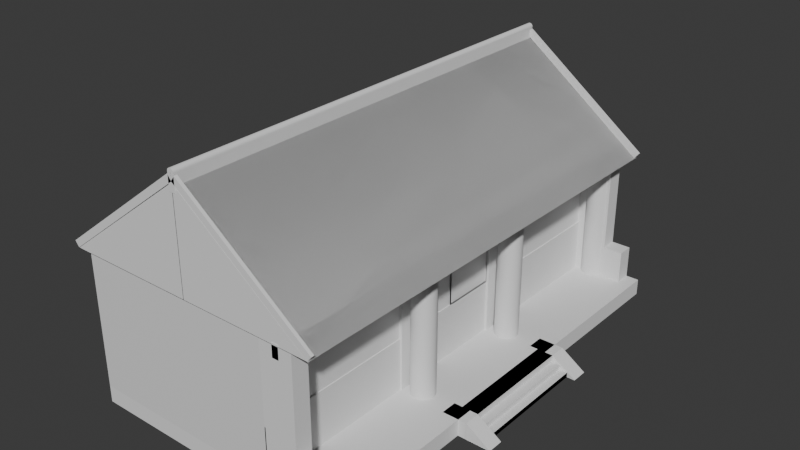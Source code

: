 # Source: blend.blend  (saved by Blender 4.0.36; exported with 4.5.12 LTS)
import bpy
from mathutils import Matrix  # noqa: F401  (used for matrix-valued properties, if any)

bpy.ops.wm.read_factory_settings(use_empty=True)
scene = bpy.context.scene
scene.name = 'Scene'

# ---- collections
col_collection = bpy.data.collections.new('Collection'); scene.collection.children.link(col_collection)

# ---- materials (node trees are filled in below, after node groups)
mat_material = bpy.data.materials.new('Material')
mat_material.alpha_threshold = 0.0
mat_material.use_transparent_shadow = False
mat_material.roughness = 0.5
mat_material.line_color = (0.0, 0.0, 0.0, 1.0)

# ---- node groups
ng_auto_smooth = bpy.data.node_groups.new('Auto Smooth', 'GeometryNodeTree')
_s = ng_auto_smooth.interface.new_socket(name='Geometry', in_out='OUTPUT', socket_type='NodeSocketGeometry')
_s = ng_auto_smooth.interface.new_socket(name='Geometry', in_out='INPUT', socket_type='NodeSocketGeometry')
_s = ng_auto_smooth.interface.new_socket(name='Angle', in_out='INPUT', socket_type='NodeSocketFloat')
_s.subtype = 'ANGLE'
_s.min_value = 0.0
_s.max_value = 3.142
ng_auto_smooth.is_modifier = True
_N = ng_auto_smooth.nodes; _L = ng_auto_smooth.links
n0 = _N.new('NodeGroupOutput'); n0.name = 'Group Output'; n0.location = (480, -100)
n1 = _N.new('NodeGroupInput'); n1.name = 'Group Input'; n1.location = (-420, -300)
n2 = _N.new('NodeGroupInput'); n2.name = 'Group Input.001'; n2.location = (-60, -100)
n3 = _N.new('GeometryNodeSetShadeSmooth'); n3.name = 'Set Shade Smooth'; n3.location = (120, -100)
n3.domain = 'EDGE'
n4 = _N.new('GeometryNodeSetShadeSmooth'); n4.name = 'Set Shade Smooth.001'; n4.location = (300, -100)
n5 = _N.new('GeometryNodeInputMeshEdgeAngle'); n5.name = 'Edge Angle'; n5.location = (-420, -220)
n6 = _N.new('GeometryNodeInputEdgeSmooth'); n6.name = 'Is Edge Smooth'; n6.location = (-60, -160)
n7 = _N.new('GeometryNodeInputShadeSmooth'); n7.name = 'Is Face Smooth'; n7.location = (-240, -340)
n8 = _N.new('FunctionNodeBooleanMath'); n8.name = 'Boolean Math'; n8.location = (-60, -220)
n9 = _N.new('FunctionNodeCompare'); n9.name = 'Compare'; n9.location = (-240, -180)
n9.operation = 'LESS_EQUAL'
_L.new(n5.outputs[0], n9.inputs[0])
_L.new(n4.outputs[0], n0.inputs[0])
_L.new(n1.outputs[1], n9.inputs[1])
_L.new(n9.outputs[0], n8.inputs[0])
_L.new(n7.outputs[0], n8.inputs[1])
_L.new(n2.outputs[0], n3.inputs[0])
_L.new(n6.outputs[0], n3.inputs[1])
_L.new(n3.outputs[0], n4.inputs[0])
_L.new(n8.outputs[0], n3.inputs[2])
n0.is_active_output = True

# ---- material node trees
mat_material.use_nodes = True; mat_material.node_tree.nodes.clear()
_N = mat_material.node_tree.nodes; _L = mat_material.node_tree.links
n0 = _N.new('ShaderNodeOutputMaterial'); n0.name = 'Material Output'; n0.location = (300, 300)
n1 = _N.new('ShaderNodeBsdfPrincipled'); n1.name = 'Principled BSDF'; n1.location = (10, 300)
n1.inputs[3].default_value = 1.45
_L.new(n1.outputs[0], n0.inputs[0])
n0.is_active_output = True

# ---- world
world_world = bpy.data.worlds.new('World'); scene.world = world_world
world_world.use_nodes = True; world_world.node_tree.nodes.clear()
_N = world_world.node_tree.nodes; _L = world_world.node_tree.links
n0 = _N.new('ShaderNodeOutputWorld'); n0.name = 'World Output'; n0.location = (300, 300)
n1 = _N.new('ShaderNodeBackground'); n1.name = 'Background'; n1.location = (10, 300)
n1.inputs[0].default_value = (0.05088, 0.05088, 0.05088, 1.0)
_L.new(n1.outputs[0], n0.inputs[0])
n0.is_active_output = True
world_world.color = (0.05088, 0.05088, 0.05088)
world_world.use_sun_shadow = False
world_world.sun_shadow_jitter_overblur = 0.0

# ---- meshes
me_cube = bpy.data.meshes.new('Cube')
me_cube.from_pydata([(1.0, 1.0, 1.0), (1.0, 1.0, -1.0), (1.0, -1.0, 1.0), (1.0, -1.0, -1.0), (-1.0, 1.0, 1.0), (-1.0, 1.0, -1.0), (-1.0, -1.0, 1.0), (-1.0, -1.0, -1.0), (-1.0, -0.234, -1.0), (1.0, -0.234, 1.0), (-1.0, -0.234, 1.0), (1.0, -0.234, -1.0), (-1.0, 0.2331, 1.0), (1.0, 0.2331, -1.0), (-1.0, 0.2331, -1.0), (1.0, 0.2331, 1.0), (1.0, 1.0, -0.21), (-1.0, -1.0, -0.21), (1.0, -1.0, -0.21), (-1.0, 1.0, -0.21), (1.0, -0.234, -0.21), (-1.0, -0.234, -0.21), (1.0, 0.2331, -0.21), (-1.0, 0.2331, -0.21), (1.01, -1.0, -0.21), (1.01, -1.0, -1.0), (1.01, -0.234, -1.0), (1.01, -0.234, -0.21), (1.013, 1.0, -0.21), (1.013, 1.0, -1.0), (1.013, 0.2331, -1.0), (1.013, 0.2331, -0.21), (-1.0, -0.0004523, -1.0), (1.0, -0.0004523, 1.0), (-1.0, -0.0004523, 1.0), (1.0, -0.0004523, -1.0), (-1.0, -0.0004523, -0.21), (1.0, -0.0004523, -0.21), (0.9874, -0.0004523, 1.0), (0.9874, -0.234, 1.0), (0.9874, -0.234, -0.21), (0.9874, -0.0004523, -0.21), (-1.0, 1.0, -0.9092), (1.0, 1.0, -0.9092), (0.9941, -0.0004523, 1.0), (0.9941, -0.0004523, -0.21), (0.9863, 0.2331, 1.0), (0.9863, 0.2331, -0.21), (0.9863, -0.0004523, 1.0), (0.9863, -0.0004523, -0.21), (1.01, 0.2346, -0.2281), (1.009, 0.2343, -0.2281), (-1.0, -0.3119, -1.0), (1.0, -0.3119, 1.0), (-1.0, -0.3119, 1.0), (1.0, -0.3119, -1.0), (-1.0, -0.3119, -0.21), (1.0, -0.3119, -0.21), (1.01, -0.3119, -1.0), (1.01, -0.3119, -0.21), (-1.0, 0.3223, 1.0), (1.0, 0.3223, -1.0), (-1.0, 0.3223, -1.0), (1.0, 0.3223, 1.0), (1.0, 0.3223, -0.21), (-1.0, 0.3223, -0.21), (1.013, 0.3223, -1.0), (1.013, 0.3223, -0.21), (1.024, 0.2331, 1.001), (1.024, 0.3223, 1.001), (0.992, -0.3119, -1.0), (0.992, -0.234, -1.0), (1.028, -0.234, 0.9993), (0.992, -0.3119, -0.21), (1.024, 0.2331, -1.0), (0.992, -0.234, -0.21), (0.992, -0.3119, 0.9993), (0.992, -0.234, 0.9993), (1.024, 0.2331, -0.21), (1.028, -0.3119, 0.9993), (1.024, 0.3223, -1.0), (1.013, 0.2331, 1.0), (1.024, 0.3223, -0.21), (1.013, 0.3223, 1.0), (1.028, -0.234, -1.0), (1.028, -0.3119, -1.0), (1.028, -0.234, -0.21), (1.028, -0.3119, -0.21), (1.013, 0.2331, -0.21), (1.013, 0.2331, -1.0), (1.013, 0.3223, -0.21), (1.013, 0.3223, -1.0), (1.013, 0.2331, -0.21), (1.013, 0.3223, -0.21), (1.013, 0.3223, 1.001), (1.013, 0.2331, 1.001), (1.0, 0.3223, -0.9092), (-1.0, 0.3223, -0.9092), (0.9929, 0.3223, -0.21), (0.9929, 0.3223, 1.001), (0.9929, 0.2331, 1.001), (0.9929, 0.2331, -0.21), (-1.0, -0.9559, -1.0), (1.0, -0.9559, 1.0), (1.0, -0.9559, -0.21), (1.01, -0.9559, -0.21), (-1.0, -0.9559, 1.0), (1.0, -0.9559, -1.0), (-1.0, -0.9559, -0.21), (1.01, -0.9559, -1.0), (-1.0, 0.9597, 1.0), (1.0, 0.9597, -1.0), (-1.0, 0.9597, -0.21), (1.013, 0.9597, -1.0), (-1.0, 0.9597, -0.9092), (1.0, 0.9597, -0.9092), (-1.0, 0.9597, -1.0), (1.0, 0.9597, 1.0), (1.0, 0.9597, -0.21), (1.013, 0.9597, -0.21), (0.0, -1.0, 1.0), (0.0, -1.0, -1.0), (0.0, -1.0, -0.21), (0.0, -0.9559, 1.0), (0.0, -0.9559, -1.0), (-0.9014, 0.9597, 1.0), (-0.9197, -0.9559, 1.0), (0.9169, -0.9559, 1.0), (0.9215, 0.9597, 1.0), (-0.9197, -0.9559, -1.079), (0.0, -0.9559, -1.079), (0.9215, 0.9597, -1.079), (-0.9014, 0.9597, -1.079), (0.9169, -0.9559, -1.079), (0.993, 0.2331, -0.285), (0.993, -0.0004523, -0.285)], [(22, 50), (50, 51)], [(3, 107, 109, 25), (122, 120, 6, 17), (112, 110, 4, 19), (124, 107, 3, 121), (104, 103, 2, 18), (19, 4, 0, 16), (20, 37, 41, 40), (56, 54, 10, 21), (58, 59, 105, 109), (123, 126, 106, 6, 120), (84, 85, 87, 86), (36, 34, 12, 23), (32, 36, 23, 14), (22, 13, 30, 31), (52, 56, 21, 8), (35, 37, 20, 11), (5, 19, 16, 1), (104, 18, 24, 105), (116, 112, 19, 5), (121, 122, 17, 7), (109, 105, 24, 25), (18, 3, 25, 24), (55, 11, 26, 58), (11, 20, 27, 26), (93, 83, 81, 92), (64, 22, 31, 67), (1, 16, 28, 29), (111, 1, 29, 113), (13, 22, 37, 35), (8, 21, 36, 32), (21, 10, 34, 36), (7, 17, 108, 102), (41, 38, 39, 40), (33, 9, 39, 38), (37, 33, 38, 41), (9, 20, 40, 39), (44, 45, 49, 48), (33, 37, 45, 44), (47, 46, 48, 49), (5, 1, 43, 42), (37, 22, 134, 135), (107, 55, 58, 109), (73, 75, 77, 76), (20, 57, 59, 27), (102, 108, 56, 52), (108, 106, 54, 56), (94, 95, 68, 69), (110, 125, 128, 117, 0, 4), (13, 61, 66, 30), (118, 64, 67, 119), (113, 119, 67, 66), (14, 23, 65, 62), (118, 117, 63, 64), (111, 61, 96, 115), (17, 6, 106, 108), (23, 12, 60, 65), (85, 84, 71, 70), (87, 73, 76, 79), (91, 90, 82, 80), (88, 89, 74, 78), (89, 91, 80, 74), (86, 87, 79, 72), (71, 75, 73, 70), (75, 86, 72, 77), (82, 90, 94, 69), (87, 85, 70, 73), (84, 86, 75, 71), (72, 79, 76, 77), (95, 94, 99, 100), (94, 90, 98, 99), (80, 82, 78, 74), (15, 46, 47, 22), (98, 101, 100, 99), (88, 78, 68, 95), (116, 5, 42, 114), (90, 88, 101, 98), (91, 89, 88, 90), (88, 95, 100, 101), (78, 82, 69, 68), (57, 104, 105, 59), (57, 53, 103, 104), (62, 116, 114, 97), (1, 111, 115, 43), (16, 0, 117, 118), (29, 28, 119, 113), (16, 118, 119, 28), (10, 54, 106, 126, 125, 110, 60, 12, 34), (42, 43, 115, 114), (61, 111, 113, 66), (62, 65, 112, 116), (65, 60, 110, 112), (3, 18, 122, 121), (103, 127, 123, 120, 2), (102, 124, 121, 7), (18, 2, 120, 122), (132, 129, 130, 133, 131), (127, 128, 131, 133), (128, 127, 103, 53, 9, 33, 15, 63, 117), (126, 123, 130, 129), (123, 127, 133, 130), (125, 126, 129, 132), (128, 125, 132, 131)])
_uv = me_cube.uv_layers.new(name='UVMap')
_uv.uv.foreach_set('vector', [0.375, 0.75, 0.375, 0.7445, 0.375, 0.7445, 0.375, 0.75, 0.4738, 0.875, 0.625, 0.875, 0.625, 1.0, 0.4738, 1.0, 0.4738, 0.245, 0.625, 0.245, 0.625, 0.25, 0.4738, 0.25, 0.25, 0.7445, 0.375, 0.7445, 0.375, 0.75, 0.25, 0.75, 0.4738, 0.7445, 0.625, 0.7445, 0.625, 0.75, 0.4738, 0.75, 0.4738, 0.25, 0.625, 0.25, 0.625, 0.5, 0.4738, 0.5, 0.4738, 0.6542, 0.4738, 0.6251, 0.4738, 0.6251, 0.4738, 0.6542, 0.4738, 0.08601, 0.625, 0.08601, 0.625, 0.09576, 0.4738, 0.09576, 0.375, 0.664, 0.4738, 0.664, 0.4738, 0.7445, 0.375, 0.7445, 0.75, 0.7445, 0.865, 0.7445, 0.875, 0.7445, 0.875, 0.75, 0.75, 0.75, 0.375, 0.6542, 0.375, 0.664, 0.4738, 0.664, 0.4738, 0.6542, 0.4738, 0.1249, 0.625, 0.1249, 0.625, 0.1541, 0.4738, 0.1541, 0.375, 0.1249, 0.4738, 0.1249, 0.4738, 0.1541, 0.375, 0.1541, 0.4738, 0.5959, 0.375, 0.5959, 0.375, 0.5959, 0.4738, 0.5959, 0.375, 0.08601, 0.4738, 0.08601, 0.4738, 0.09576, 0.375, 0.09576, 0.375, 0.6251, 0.4738, 0.6251, 0.4738, 0.6542, 0.375, 0.6542, 0.375, 0.25, 0.4738, 0.25, 0.4738, 0.5, 0.375, 0.5, 0.4738, 0.7445, 0.4738, 0.75, 0.4738, 0.75, 0.4738, 0.7445, 0.375, 0.245, 0.4738, 0.245, 0.4738, 0.25, 0.375, 0.25, 0.375, 0.875, 0.4738, 0.875, 0.4738, 1.0, 0.375, 1.0, 0.375, 0.7445, 0.4738, 0.7445, 0.4738, 0.75, 0.375, 0.75, 0.4738, 0.75, 0.375, 0.75, 0.375, 0.75, 0.4738, 0.75, 0.375, 0.664, 0.375, 0.6542, 0.375, 0.6542, 0.375, 0.664, 0.375, 0.6542, 0.4738, 0.6542, 0.4738, 0.6542, 0.375, 0.6542, 0.4738, 0.5847, 0.625, 0.5847, 0.625, 0.5959, 0.4738, 0.5959, 0.4738, 0.5847, 0.4738, 0.5959, 0.4738, 0.5959, 0.4738, 0.5847, 0.375, 0.5, 0.4738, 0.5, 0.4738, 0.5, 0.375, 0.5, 0.375, 0.505, 0.375, 0.5, 0.375, 0.5, 0.375, 0.505, 0.375, 0.5959, 0.4738, 0.5959, 0.4738, 0.6251, 0.375, 0.6251, 0.375, 0.09576, 0.4738, 0.09576, 0.4738, 0.1249, 0.375, 0.1249, 0.4738, 0.09576, 0.625, 0.09576, 0.625, 0.1249, 0.4738, 0.1249, 0.375, 0.0, 0.4738, 0.0, 0.4738, 0.005508, 0.375, 0.005508, 0.4738, 0.6251, 0.625, 0.6251, 0.625, 0.6542, 0.4738, 0.6542, 0.625, 0.6251, 0.625, 0.6542, 0.625, 0.6542, 0.625, 0.6251, 0.4738, 0.6251, 0.625, 0.6251, 0.625, 0.6251, 0.4738, 0.6251, 0.625, 0.6542, 0.4738, 0.6542, 0.4738, 0.6542, 0.625, 0.6542, 0.625, 0.6251, 0.4738, 0.6251, 0.4738, 0.6251, 0.625, 0.6251, 0.625, 0.6251, 0.4738, 0.6251, 0.4738, 0.6251, 0.625, 0.6251, 0.4738, 0.5959, 0.625, 0.5959, 0.625, 0.6251, 0.4738, 0.6251, 0.375, 0.25, 0.375, 0.5, 0.375, 0.5, 0.375, 0.25, 0.4738, 0.6251, 0.4738, 0.5959, 0.4738, 0.5959, 0.4738, 0.6251, 0.375, 0.7445, 0.375, 0.664, 0.375, 0.664, 0.375, 0.7445, 0.4738, 0.664, 0.4738, 0.6542, 0.4738, 0.6542, 0.4738, 0.664, 0.4738, 0.6542, 0.4738, 0.664, 0.4738, 0.664, 0.4738, 0.6542, 0.375, 0.005508, 0.4738, 0.005508, 0.4738, 0.08601, 0.375, 0.08601, 0.4738, 0.005508, 0.625, 0.005508, 0.625, 0.08601, 0.4738, 0.08601, 0.4738, 0.5847, 0.4738, 0.5959, 0.4738, 0.5959, 0.4738, 0.5847, 0.875, 0.505, 0.8627, 0.505, 0.6348, 0.505, 0.625, 0.505, 0.625, 0.5, 0.875, 0.5, 0.375, 0.5959, 0.375, 0.5847, 0.375, 0.5847, 0.375, 0.5959, 0.4738, 0.505, 0.4738, 0.5847, 0.4738, 0.5847, 0.4738, 0.505, 0.375, 0.505, 0.4738, 0.505, 0.4738, 0.5847, 0.375, 0.5847, 0.375, 0.1541, 0.4738, 0.1541, 0.4738, 0.1653, 0.375, 0.1653, 0.4738, 0.505, 0.625, 0.505, 0.625, 0.5847, 0.4738, 0.5847, 0.375, 0.505, 0.375, 0.5847, 0.375, 0.5847, 0.375, 0.505, 0.4738, 0.0, 0.625, 0.0, 0.625, 0.005508, 0.4738, 0.005508, 0.4738, 0.1541, 0.625, 0.1541, 0.625, 0.1653, 0.4738, 0.1653, 0.375, 0.664, 0.375, 0.6542, 0.375, 0.6542, 0.375, 0.664, 0.4738, 0.664, 0.4738, 0.664, 0.4738, 0.664, 0.4738, 0.664, 0.375, 0.5847, 0.4738, 0.5847, 0.4738, 0.5847, 0.375, 0.5847, 0.4738, 0.5959, 0.375, 0.5959, 0.375, 0.5959, 0.4738, 0.5959, 0.375, 0.5959, 0.375, 0.5847, 0.375, 0.5847, 0.375, 0.5959, 0.4738, 0.6542, 0.4738, 0.664, 0.4738, 0.664, 0.4738, 0.6542, 0.375, 0.6542, 0.4738, 0.6542, 0.4738, 0.664, 0.375, 0.664, 0.4738, 0.6542, 0.4738, 0.6542, 0.4738, 0.6542, 0.4738, 0.6542, 0.4738, 0.5847, 0.4738, 0.5847, 0.4738, 0.5847, 0.4738, 0.5847, 0.4738, 0.664, 0.375, 0.664, 0.375, 0.664, 0.4738, 0.664, 0.375, 0.6542, 0.4738, 0.6542, 0.4738, 0.6542, 0.375, 0.6542, 0.4738, 0.6542, 0.4738, 0.664, 0.4738, 0.664, 0.4738, 0.6542, 0.4738, 0.5959, 0.4738, 0.5847, 0.4738, 0.5847, 0.4738, 0.5959, 0.4738, 0.5847, 0.4738, 0.5847, 0.4738, 0.5847, 0.4738, 0.5847, 0.375, 0.5847, 0.4738, 0.5847, 0.4738, 0.5959, 0.375, 0.5959, 0.625, 0.5959, 0.625, 0.5959, 0.4738, 0.5959, 0.4738, 0.5959, 0.4738, 0.5847, 0.4738, 0.5959, 0.4738, 0.5959, 0.4738, 0.5847, 0.4738, 0.5959, 0.4738, 0.5959, 0.4738, 0.5959, 0.4738, 0.5959, 0.375, 0.245, 0.375, 0.25, 0.375, 0.25, 0.375, 0.245, 0.4738, 0.5847, 0.4738, 0.5959, 0.4738, 0.5959, 0.4738, 0.5847, 0.375, 0.5847, 0.375, 0.5959, 0.4738, 0.5959, 0.4738, 0.5847, 0.4738, 0.5959, 0.4738, 0.5959, 0.4738, 0.5959, 0.4738, 0.5959, 0.4738, 0.5959, 0.4738, 0.5847, 0.4738, 0.5847, 0.4738, 0.5959, 0.4738, 0.664, 0.4738, 0.7445, 0.4738, 0.7445, 0.4738, 0.664, 0.4738, 0.664, 0.625, 0.664, 0.625, 0.7445, 0.4738, 0.7445, 0.375, 0.1653, 0.375, 0.245, 0.375, 0.245, 0.375, 0.1653, 0.375, 0.5, 0.375, 0.505, 0.375, 0.505, 0.375, 0.5, 0.4738, 0.5, 0.625, 0.5, 0.625, 0.505, 0.4738, 0.505, 0.375, 0.5, 0.4738, 0.5, 0.4738, 0.505, 0.375, 0.505, 0.4738, 0.5, 0.4738, 0.505, 0.4738, 0.505, 0.4738, 0.5, 0.875, 0.6542, 0.875, 0.664, 0.875, 0.7445, 0.865, 0.7445, 0.8627, 0.505, 0.875, 0.505, 0.875, 0.5847, 0.875, 0.5959, 0.875, 0.6251, 0.125, 0.5, 0.375, 0.5, 0.375, 0.505, 0.125, 0.505, 0.375, 0.5847, 0.375, 0.505, 0.375, 0.505, 0.375, 0.5847, 0.375, 0.1653, 0.4738, 0.1653, 0.4738, 0.245, 0.375, 0.245, 0.4738, 0.1653, 0.625, 0.1653, 0.625, 0.245, 0.4738, 0.245, 0.375, 0.75, 0.4738, 0.75, 0.4738, 0.875, 0.375, 0.875, 0.625, 0.7445, 0.6354, 0.7445, 0.75, 0.7445, 0.75, 0.75, 0.625, 0.75, 0.125, 0.7445, 0.25, 0.7445, 0.25, 0.75, 0.125, 0.75, 0.4738, 0.75, 0.625, 0.75, 0.625, 0.875, 0.4738, 0.875, 0.8627, 0.505, 0.865, 0.7445, 0.75, 0.7445, 0.6354, 0.7445, 0.6348, 0.505, 0.6354, 0.7445, 0.6348, 0.505, 0.6348, 0.505, 0.6354, 0.7445, 0.6348, 0.505, 0.6354, 0.7445, 0.625, 0.7445, 0.625, 0.664, 0.625, 0.6542, 0.625, 0.6251, 0.625, 0.5959, 0.625, 0.5847, 0.625, 0.505, 0.865, 0.7445, 0.75, 0.7445, 0.75, 0.7445, 0.865, 0.7445, 0.75, 0.7445, 0.6354, 0.7445, 0.6354, 0.7445, 0.75, 0.7445, 0.8627, 0.505, 0.865, 0.7445, 0.865, 0.7445, 0.8627, 0.505, 0.6348, 0.505, 0.8627, 0.505, 0.8627, 0.505, 0.6348, 0.505])
me_cube.materials.append(mat_material)
me_cube.use_mirror_vertex_groups = False
me_cube.update()
me_cylinder = bpy.data.meshes.new('Cylinder')
me_cylinder.from_pydata([(0.0, 1.0, -1.0), (0.0, 1.0, 1.0), (0.1951, 0.9808, -1.0), (0.1951, 0.9808, 1.0), (0.3827, 0.9239, -1.0), (0.3827, 0.9239, 1.0), (0.5556, 0.8315, -1.0), (0.5556, 0.8315, 1.0), (0.7071, 0.7071, -1.0), (0.7071, 0.7071, 1.0), (0.8315, 0.5556, -1.0), (0.8315, 0.5556, 1.0), (0.9239, 0.3827, -1.0), (0.9239, 0.3827, 1.0), (0.9808, 0.1951, -1.0), (0.9808, 0.1951, 1.0), (1.0, 0.0, -1.0), (1.0, 0.0, 1.0), (0.9808, -0.1951, -1.0), (0.9808, -0.1951, 1.0), (0.9239, -0.3827, -1.0), (0.9239, -0.3827, 1.0), (0.8315, -0.5556, -1.0), (0.8315, -0.5556, 1.0), (0.7071, -0.7071, -1.0), (0.7071, -0.7071, 1.0), (0.5556, -0.8315, -1.0), (0.5556, -0.8315, 1.0), (0.3827, -0.9239, -1.0), (0.3827, -0.9239, 1.0), (0.1951, -0.9808, -1.0), (0.1951, -0.9808, 1.0), (0.0, -1.0, -1.0), (0.0, -1.0, 1.0), (-0.1951, -0.9808, -1.0), (-0.1951, -0.9808, 1.0), (-0.3827, -0.9239, -1.0), (-0.3827, -0.9239, 1.0), (-0.5556, -0.8315, -1.0), (-0.5556, -0.8315, 1.0), (-0.7071, -0.7071, -1.0), (-0.7071, -0.7071, 1.0), (-0.8315, -0.5556, -1.0), (-0.8315, -0.5556, 1.0), (-0.9239, -0.3827, -1.0), (-0.9239, -0.3827, 1.0), (-0.9808, -0.1951, -1.0), (-0.9808, -0.1951, 1.0), (-1.0, 0.0, -1.0), (-1.0, 0.0, 1.0), (-0.9808, 0.1951, -1.0), (-0.9808, 0.1951, 1.0), (-0.9239, 0.3827, -1.0), (-0.9239, 0.3827, 1.0), (-0.8315, 0.5556, -1.0), (-0.8315, 0.5556, 1.0), (-0.7071, 0.7071, -1.0), (-0.7071, 0.7071, 1.0), (-0.5556, 0.8315, -1.0), (-0.5556, 0.8315, 1.0), (-0.3827, 0.9239, -1.0), (-0.3827, 0.9239, 1.0), (-0.1951, 0.9808, -1.0), (-0.1951, 0.9808, 1.0)], [], [(0, 1, 3, 2), (2, 3, 5, 4), (4, 5, 7, 6), (6, 7, 9, 8), (8, 9, 11, 10), (10, 11, 13, 12), (12, 13, 15, 14), (14, 15, 17, 16), (16, 17, 19, 18), (18, 19, 21, 20), (20, 21, 23, 22), (22, 23, 25, 24), (24, 25, 27, 26), (26, 27, 29, 28), (28, 29, 31, 30), (30, 31, 33, 32), (32, 33, 35, 34), (34, 35, 37, 36), (36, 37, 39, 38), (38, 39, 41, 40), (40, 41, 43, 42), (42, 43, 45, 44), (44, 45, 47, 46), (46, 47, 49, 48), (48, 49, 51, 50), (50, 51, 53, 52), (52, 53, 55, 54), (54, 55, 57, 56), (56, 57, 59, 58), (58, 59, 61, 60), (3, 1, 63, 61, 59, 57, 55, 53, 51, 49, 47, 45, 43, 41, 39, 37, 35, 33, 31, 29, 27, 25, 23, 21, 19, 17, 15, 13, 11, 9, 7, 5), (60, 61, 63, 62), (62, 63, 1, 0), (0, 2, 4, 6, 8, 10, 12, 14, 16, 18, 20, 22, 24, 26, 28, 30, 32, 34, 36, 38, 40, 42, 44, 46, 48, 50, 52, 54, 56, 58, 60, 62)])
me_cylinder.polygons.foreach_set('use_smooth', [True] * 34)
_uv = me_cylinder.uv_layers.new(name='UVMap')
_uv.uv.foreach_set('vector', [1.0, 0.5, 1.0, 1.0, 0.9688, 1.0, 0.9688, 0.5, 0.9688, 0.5, 0.9688, 1.0, 0.9375, 1.0, 0.9375, 0.5, 0.9375, 0.5, 0.9375, 1.0, 0.9062, 1.0, 0.9062, 0.5, 0.9062, 0.5, 0.9062, 1.0, 0.875, 1.0, 0.875, 0.5, 0.875, 0.5, 0.875, 1.0, 0.8438, 1.0, 0.8438, 0.5, 0.8438, 0.5, 0.8438, 1.0, 0.8125, 1.0, 0.8125, 0.5, 0.8125, 0.5, 0.8125, 1.0, 0.7812, 1.0, 0.7812, 0.5, 0.7812, 0.5, 0.7812, 1.0, 0.75, 1.0, 0.75, 0.5, 0.75, 0.5, 0.75, 1.0, 0.7188, 1.0, 0.7188, 0.5, 0.7188, 0.5, 0.7188, 1.0, 0.6875, 1.0, 0.6875, 0.5, 0.6875, 0.5, 0.6875, 1.0, 0.6562, 1.0, 0.6562, 0.5, 0.6562, 0.5, 0.6562, 1.0, 0.625, 1.0, 0.625, 0.5, 0.625, 0.5, 0.625, 1.0, 0.5938, 1.0, 0.5938, 0.5, 0.5938, 0.5, 0.5938, 1.0, 0.5625, 1.0, 0.5625, 0.5, 0.5625, 0.5, 0.5625, 1.0, 0.5312, 1.0, 0.5312, 0.5, 0.5312, 0.5, 0.5312, 1.0, 0.5, 1.0, 0.5, 0.5, 0.5, 0.5, 0.5, 1.0, 0.4688, 1.0, 0.4688, 0.5, 0.4688, 0.5, 0.4688, 1.0, 0.4375, 1.0, 0.4375, 0.5, 0.4375, 0.5, 0.4375, 1.0, 0.4062, 1.0, 0.4062, 0.5, 0.4062, 0.5, 0.4062, 1.0, 0.375, 1.0, 0.375, 0.5, 0.375, 0.5, 0.375, 1.0, 0.3438, 1.0, 0.3438, 0.5, 0.3438, 0.5, 0.3438, 1.0, 0.3125, 1.0, 0.3125, 0.5, 0.3125, 0.5, 0.3125, 1.0, 0.2812, 1.0, 0.2812, 0.5, 0.2812, 0.5, 0.2812, 1.0, 0.25, 1.0, 0.25, 0.5, 0.25, 0.5, 0.25, 1.0, 0.2188, 1.0, 0.2188, 0.5, 0.2188, 0.5, 0.2188, 1.0, 0.1875, 1.0, 0.1875, 0.5, 0.1875, 0.5, 0.1875, 1.0, 0.1562, 1.0, 0.1562, 0.5, 0.1562, 0.5, 0.1562, 1.0, 0.125, 1.0, 0.125, 0.5, 0.125, 0.5, 0.125, 1.0, 0.09375, 1.0, 0.09375, 0.5, 0.09375, 0.5, 0.09375, 1.0, 0.0625, 1.0, 0.0625, 0.5, 0.2968, 0.4854, 0.25, 0.49, 0.2032, 0.4854, 0.1582, 0.4717, 0.1167, 0.4496, 0.08029, 0.4197, 0.05045, 0.3833, 0.02827, 0.3418, 0.01461, 0.2968, 0.01, 0.25, 0.01461, 0.2032, 0.02827, 0.1582, 0.05045, 0.1167, 0.08029, 0.08029, 0.1167, 0.05045, 0.1582, 0.02827, 0.2032, 0.01461, 0.25, 0.01, 0.2968, 0.01461, 0.3418, 0.02827, 0.3833, 0.05045, 0.4197, 0.08029, 0.4496, 0.1167, 0.4717, 0.1582, 0.4854, 0.2032, 0.49, 0.25, 0.4854, 0.2968, 0.4717, 0.3418, 0.4496, 0.3833, 0.4197, 0.4197, 0.3833, 0.4496, 0.3418, 0.4717, 0.0625, 0.5, 0.0625, 1.0, 0.03125, 1.0, 0.03125, 0.5, 0.03125, 0.5, 0.03125, 1.0, 0.0, 1.0, 0.0, 0.5, 0.75, 0.49, 0.7968, 0.4854, 0.8418, 0.4717, 0.8833, 0.4496, 0.9197, 0.4197, 0.9496, 0.3833, 0.9717, 0.3418, 0.9854, 0.2968, 0.99, 0.25, 0.9854, 0.2032, 0.9717, 0.1582, 0.9496, 0.1167, 0.9197, 0.08029, 0.8833, 0.05045, 0.8418, 0.02827, 0.7968, 0.01461, 0.75, 0.01, 0.7032, 0.01461, 0.6582, 0.02827, 0.6167, 0.05045, 0.5803, 0.08029, 0.5504, 0.1167, 0.5283, 0.1582, 0.5146, 0.2032, 0.51, 0.25, 0.5146, 0.2968, 0.5283, 0.3418, 0.5504, 0.3833, 0.5803, 0.4197, 0.6167, 0.4496, 0.6582, 0.4717, 0.7032, 0.4854])
me_cylinder.update()
me_cylinder_001 = bpy.data.meshes.new('Cylinder.001')
me_cylinder_001.from_pydata([(0.0, 1.0, -1.0), (0.0, 1.0, 1.0), (0.1951, 0.9808, -1.0), (0.1951, 0.9808, 1.0), (0.3827, 0.9239, -1.0), (0.3827, 0.9239, 1.0), (0.5556, 0.8315, -1.0), (0.5556, 0.8315, 1.0), (0.7071, 0.7071, -1.0), (0.7071, 0.7071, 1.0), (0.8315, 0.5556, -1.0), (0.8315, 0.5556, 1.0), (0.9239, 0.3827, -1.0), (0.9239, 0.3827, 1.0), (0.9808, 0.1951, -1.0), (0.9808, 0.1951, 1.0), (1.0, 0.0, -1.0), (1.0, 0.0, 1.0), (0.9808, -0.1951, -1.0), (0.9808, -0.1951, 1.0), (0.9239, -0.3827, -1.0), (0.9239, -0.3827, 1.0), (0.8315, -0.5556, -1.0), (0.8315, -0.5556, 1.0), (0.7071, -0.7071, -1.0), (0.7071, -0.7071, 1.0), (0.5556, -0.8315, -1.0), (0.5556, -0.8315, 1.0), (0.3827, -0.9239, -1.0), (0.3827, -0.9239, 1.0), (0.1951, -0.9808, -1.0), (0.1951, -0.9808, 1.0), (0.0, -1.0, -1.0), (0.0, -1.0, 1.0), (-0.1951, -0.9808, -1.0), (-0.1951, -0.9808, 1.0), (-0.3827, -0.9239, -1.0), (-0.3827, -0.9239, 1.0), (-0.5556, -0.8315, -1.0), (-0.5556, -0.8315, 1.0), (-0.7071, -0.7071, -1.0), (-0.7071, -0.7071, 1.0), (-0.8315, -0.5556, -1.0), (-0.8315, -0.5556, 1.0), (-0.9239, -0.3827, -1.0), (-0.9239, -0.3827, 1.0), (-0.9808, -0.1951, -1.0), (-0.9808, -0.1951, 1.0), (-1.0, 0.0, -1.0), (-1.0, 0.0, 1.0), (-0.9808, 0.1951, -1.0), (-0.9808, 0.1951, 1.0), (-0.9239, 0.3827, -1.0), (-0.9239, 0.3827, 1.0), (-0.8315, 0.5556, -1.0), (-0.8315, 0.5556, 1.0), (-0.7071, 0.7071, -1.0), (-0.7071, 0.7071, 1.0), (-0.5556, 0.8315, -1.0), (-0.5556, 0.8315, 1.0), (-0.3827, 0.9239, -1.0), (-0.3827, 0.9239, 1.0), (-0.1951, 0.9808, -1.0), (-0.1951, 0.9808, 1.0)], [], [(0, 1, 3, 2), (2, 3, 5, 4), (4, 5, 7, 6), (6, 7, 9, 8), (8, 9, 11, 10), (10, 11, 13, 12), (12, 13, 15, 14), (14, 15, 17, 16), (16, 17, 19, 18), (18, 19, 21, 20), (20, 21, 23, 22), (22, 23, 25, 24), (24, 25, 27, 26), (26, 27, 29, 28), (28, 29, 31, 30), (30, 31, 33, 32), (32, 33, 35, 34), (34, 35, 37, 36), (36, 37, 39, 38), (38, 39, 41, 40), (40, 41, 43, 42), (42, 43, 45, 44), (44, 45, 47, 46), (46, 47, 49, 48), (48, 49, 51, 50), (50, 51, 53, 52), (52, 53, 55, 54), (54, 55, 57, 56), (56, 57, 59, 58), (58, 59, 61, 60), (3, 1, 63, 61, 59, 57, 55, 53, 51, 49, 47, 45, 43, 41, 39, 37, 35, 33, 31, 29, 27, 25, 23, 21, 19, 17, 15, 13, 11, 9, 7, 5), (60, 61, 63, 62), (62, 63, 1, 0), (0, 2, 4, 6, 8, 10, 12, 14, 16, 18, 20, 22, 24, 26, 28, 30, 32, 34, 36, 38, 40, 42, 44, 46, 48, 50, 52, 54, 56, 58, 60, 62)])
me_cylinder_001.polygons.foreach_set('use_smooth', [True] * 34)
_uv = me_cylinder_001.uv_layers.new(name='UVMap')
_uv.uv.foreach_set('vector', [1.0, 0.5, 1.0, 1.0, 0.9688, 1.0, 0.9688, 0.5, 0.9688, 0.5, 0.9688, 1.0, 0.9375, 1.0, 0.9375, 0.5, 0.9375, 0.5, 0.9375, 1.0, 0.9062, 1.0, 0.9062, 0.5, 0.9062, 0.5, 0.9062, 1.0, 0.875, 1.0, 0.875, 0.5, 0.875, 0.5, 0.875, 1.0, 0.8438, 1.0, 0.8438, 0.5, 0.8438, 0.5, 0.8438, 1.0, 0.8125, 1.0, 0.8125, 0.5, 0.8125, 0.5, 0.8125, 1.0, 0.7812, 1.0, 0.7812, 0.5, 0.7812, 0.5, 0.7812, 1.0, 0.75, 1.0, 0.75, 0.5, 0.75, 0.5, 0.75, 1.0, 0.7188, 1.0, 0.7188, 0.5, 0.7188, 0.5, 0.7188, 1.0, 0.6875, 1.0, 0.6875, 0.5, 0.6875, 0.5, 0.6875, 1.0, 0.6562, 1.0, 0.6562, 0.5, 0.6562, 0.5, 0.6562, 1.0, 0.625, 1.0, 0.625, 0.5, 0.625, 0.5, 0.625, 1.0, 0.5938, 1.0, 0.5938, 0.5, 0.5938, 0.5, 0.5938, 1.0, 0.5625, 1.0, 0.5625, 0.5, 0.5625, 0.5, 0.5625, 1.0, 0.5312, 1.0, 0.5312, 0.5, 0.5312, 0.5, 0.5312, 1.0, 0.5, 1.0, 0.5, 0.5, 0.5, 0.5, 0.5, 1.0, 0.4688, 1.0, 0.4688, 0.5, 0.4688, 0.5, 0.4688, 1.0, 0.4375, 1.0, 0.4375, 0.5, 0.4375, 0.5, 0.4375, 1.0, 0.4062, 1.0, 0.4062, 0.5, 0.4062, 0.5, 0.4062, 1.0, 0.375, 1.0, 0.375, 0.5, 0.375, 0.5, 0.375, 1.0, 0.3438, 1.0, 0.3438, 0.5, 0.3438, 0.5, 0.3438, 1.0, 0.3125, 1.0, 0.3125, 0.5, 0.3125, 0.5, 0.3125, 1.0, 0.2812, 1.0, 0.2812, 0.5, 0.2812, 0.5, 0.2812, 1.0, 0.25, 1.0, 0.25, 0.5, 0.25, 0.5, 0.25, 1.0, 0.2188, 1.0, 0.2188, 0.5, 0.2188, 0.5, 0.2188, 1.0, 0.1875, 1.0, 0.1875, 0.5, 0.1875, 0.5, 0.1875, 1.0, 0.1562, 1.0, 0.1562, 0.5, 0.1562, 0.5, 0.1562, 1.0, 0.125, 1.0, 0.125, 0.5, 0.125, 0.5, 0.125, 1.0, 0.09375, 1.0, 0.09375, 0.5, 0.09375, 0.5, 0.09375, 1.0, 0.0625, 1.0, 0.0625, 0.5, 0.2968, 0.4854, 0.25, 0.49, 0.2032, 0.4854, 0.1582, 0.4717, 0.1167, 0.4496, 0.08029, 0.4197, 0.05045, 0.3833, 0.02827, 0.3418, 0.01461, 0.2968, 0.01, 0.25, 0.01461, 0.2032, 0.02827, 0.1582, 0.05045, 0.1167, 0.08029, 0.08029, 0.1167, 0.05045, 0.1582, 0.02827, 0.2032, 0.01461, 0.25, 0.01, 0.2968, 0.01461, 0.3418, 0.02827, 0.3833, 0.05045, 0.4197, 0.08029, 0.4496, 0.1167, 0.4717, 0.1582, 0.4854, 0.2032, 0.49, 0.25, 0.4854, 0.2968, 0.4717, 0.3418, 0.4496, 0.3833, 0.4197, 0.4197, 0.3833, 0.4496, 0.3418, 0.4717, 0.0625, 0.5, 0.0625, 1.0, 0.03125, 1.0, 0.03125, 0.5, 0.03125, 0.5, 0.03125, 1.0, 0.0, 1.0, 0.0, 0.5, 0.75, 0.49, 0.7968, 0.4854, 0.8418, 0.4717, 0.8833, 0.4496, 0.9197, 0.4197, 0.9496, 0.3833, 0.9717, 0.3418, 0.9854, 0.2968, 0.99, 0.25, 0.9854, 0.2032, 0.9717, 0.1582, 0.9496, 0.1167, 0.9197, 0.08029, 0.8833, 0.05045, 0.8418, 0.02827, 0.7968, 0.01461, 0.75, 0.01, 0.7032, 0.01461, 0.6582, 0.02827, 0.6167, 0.05045, 0.5803, 0.08029, 0.5504, 0.1167, 0.5283, 0.1582, 0.5146, 0.2032, 0.51, 0.25, 0.5146, 0.2968, 0.5283, 0.3418, 0.5504, 0.3833, 0.5803, 0.4197, 0.6167, 0.4496, 0.6582, 0.4717, 0.7032, 0.4854])
me_cylinder_001.update()
me_cube_001 = bpy.data.meshes.new('Cube.001')
me_cube_001.from_pydata([(-1.0, -1.0, -1.0), (-1.0, -1.0, 1.0), (-1.0, 1.0, -1.0), (-1.0, 1.0, 1.0), (1.0, -1.0, -1.0), (1.0, -1.0, 1.0), (1.0, 1.0, -1.0), (1.0, 1.0, 1.0)], [], [(0, 1, 3, 2), (2, 3, 7, 6), (6, 7, 5, 4), (4, 5, 1, 0), (2, 6, 4, 0), (7, 3, 1, 5)])
_uv = me_cube_001.uv_layers.new(name='UVMap')
_uv.uv.foreach_set('vector', [0.375, 0.0, 0.625, 0.0, 0.625, 0.25, 0.375, 0.25, 0.375, 0.25, 0.625, 0.25, 0.625, 0.5, 0.375, 0.5, 0.375, 0.5, 0.625, 0.5, 0.625, 0.75, 0.375, 0.75, 0.375, 0.75, 0.625, 0.75, 0.625, 1.0, 0.375, 1.0, 0.125, 0.5, 0.375, 0.5, 0.375, 0.75, 0.125, 0.75, 0.625, 0.5, 0.875, 0.5, 0.875, 0.75, 0.625, 0.75])
me_cube_001.update()
me_cube_002 = bpy.data.meshes.new('Cube.002')
me_cube_002.from_pydata([(-1.0, -1.0, -1.0), (-1.0, -1.0, 1.0), (-1.0, 1.0, -1.0), (-1.0, 1.0, 1.0), (1.0, -1.0, -1.0), (1.0, -1.0, 1.0), (1.0, 1.0, -1.0), (1.0, 1.0, 1.0), (-1.0, -1.0, -0.499), (-1.0, 1.0, -0.499), (1.0, 1.0, -0.499), (1.0, -1.0, -0.499), (2.187, 1.0, -0.499), (2.187, 1.0, -1.0), (2.187, -1.0, -1.0), (2.187, -1.0, -0.499)], [], [(8, 1, 3, 9), (9, 3, 7, 10), (10, 7, 5, 11), (11, 5, 1, 8), (2, 6, 4, 0), (7, 3, 1, 5), (4, 11, 8, 0), (4, 6, 13, 14), (2, 9, 10, 6), (0, 8, 9, 2), (13, 12, 15, 14), (6, 10, 12, 13), (10, 11, 15, 12), (11, 4, 14, 15)])
_uv = me_cube_002.uv_layers.new(name='UVMap')
_uv.uv.foreach_set('vector', [0.4376, 0.0, 0.625, 0.0, 0.625, 0.25, 0.4376, 0.25, 0.4376, 0.25, 0.625, 0.25, 0.625, 0.5, 0.4376, 0.5, 0.4376, 0.5, 0.625, 0.5, 0.625, 0.75, 0.4376, 0.75, 0.4376, 0.75, 0.625, 0.75, 0.625, 1.0, 0.4376, 1.0, 0.125, 0.5, 0.375, 0.5, 0.375, 0.75, 0.125, 0.75, 0.625, 0.5, 0.875, 0.5, 0.875, 0.75, 0.625, 0.75, 0.375, 0.75, 0.4376, 0.75, 0.4376, 1.0, 0.375, 1.0, 0.375, 0.75, 0.375, 0.5, 0.375, 0.5, 0.375, 0.75, 0.375, 0.25, 0.4376, 0.25, 0.4376, 0.5, 0.375, 0.5, 0.375, 0.0, 0.4376, 0.0, 0.4376, 0.25, 0.375, 0.25, 0.375, 0.5, 0.4376, 0.5, 0.4376, 0.75, 0.375, 0.75, 0.375, 0.5, 0.4376, 0.5, 0.4376, 0.5, 0.375, 0.5, 0.4376, 0.5, 0.4376, 0.75, 0.4376, 0.75, 0.4376, 0.5, 0.4376, 0.75, 0.375, 0.75, 0.375, 0.75, 0.4376, 0.75])
me_cube_002.update()
me_cube_004 = bpy.data.meshes.new('Cube.004')
me_cube_004.from_pydata([(-1.0, -1.0, -1.0), (-1.0, -1.0, 1.0), (-1.0, 1.0, -1.0), (-1.0, 1.0, 1.0), (1.0, -1.0, -1.0), (1.0, -1.0, 1.0), (1.0, 1.0, -1.0), (1.0, 1.0, 1.0), (-1.0, -1.0, -0.499), (-1.0, 1.0, -0.499), (1.0, 1.0, -0.499), (1.0, -1.0, -0.499), (2.187, 1.0, -0.499), (2.187, 1.0, -1.0), (2.187, -1.0, -1.0), (2.187, -1.0, -0.499)], [], [(8, 1, 3, 9), (9, 3, 7, 10), (10, 7, 5, 11), (11, 5, 1, 8), (2, 6, 4, 0), (7, 3, 1, 5), (4, 11, 8, 0), (4, 6, 13, 14), (2, 9, 10, 6), (0, 8, 9, 2), (13, 12, 15, 14), (6, 10, 12, 13), (10, 11, 15, 12), (11, 4, 14, 15)])
_uv = me_cube_004.uv_layers.new(name='UVMap')
_uv.uv.foreach_set('vector', [0.4376, 0.0, 0.625, 0.0, 0.625, 0.25, 0.4376, 0.25, 0.4376, 0.25, 0.625, 0.25, 0.625, 0.5, 0.4376, 0.5, 0.4376, 0.5, 0.625, 0.5, 0.625, 0.75, 0.4376, 0.75, 0.4376, 0.75, 0.625, 0.75, 0.625, 1.0, 0.4376, 1.0, 0.125, 0.5, 0.375, 0.5, 0.375, 0.75, 0.125, 0.75, 0.625, 0.5, 0.875, 0.5, 0.875, 0.75, 0.625, 0.75, 0.375, 0.75, 0.4376, 0.75, 0.4376, 1.0, 0.375, 1.0, 0.375, 0.75, 0.375, 0.5, 0.375, 0.5, 0.375, 0.75, 0.375, 0.25, 0.4376, 0.25, 0.4376, 0.5, 0.375, 0.5, 0.375, 0.0, 0.4376, 0.0, 0.4376, 0.25, 0.375, 0.25, 0.375, 0.5, 0.4376, 0.5, 0.4376, 0.75, 0.375, 0.75, 0.375, 0.5, 0.4376, 0.5, 0.4376, 0.5, 0.375, 0.5, 0.4376, 0.5, 0.4376, 0.75, 0.4376, 0.75, 0.4376, 0.5, 0.4376, 0.75, 0.375, 0.75, 0.375, 0.75, 0.4376, 0.75])
me_cube_004.update()
me_cylinder_002 = bpy.data.meshes.new('Cylinder.002')
me_cylinder_002.from_pydata([(0.0, 1.0, -1.0), (0.0, 1.0, 1.0), (0.1951, 0.9808, -1.0), (0.1951, 0.9808, 1.0), (0.3827, 0.9239, -1.0), (0.3827, 0.9239, 1.0), (0.5556, 0.8315, -1.0), (0.5556, 0.8315, 1.0), (0.7071, 0.7071, -1.0), (0.7071, 0.7071, 1.0), (0.8315, 0.5556, -1.0), (0.8315, 0.5556, 1.0), (0.9239, 0.3827, -1.0), (0.9239, 0.3827, 1.0), (0.9808, 0.1951, -1.0), (0.9808, 0.1951, 1.0), (1.0, 0.0, -1.0), (1.0, 0.0, 1.0), (0.9808, -0.1951, -1.0), (0.9808, -0.1951, 1.0), (0.9239, -0.3827, -1.0), (0.9239, -0.3827, 1.0), (0.8315, -0.5556, -1.0), (0.8315, -0.5556, 1.0), (0.7071, -0.7071, -1.0), (0.7071, -0.7071, 1.0), (0.5556, -0.8315, -1.0), (0.5556, -0.8315, 1.0), (0.3827, -0.9239, -1.0), (0.3827, -0.9239, 1.0), (0.1951, -0.9808, -1.0), (0.1951, -0.9808, 1.0), (0.0, -1.0, -1.0), (0.0, -1.0, 1.0), (-0.1951, -0.9808, -1.0), (-0.1951, -0.9808, 1.0), (-0.3827, -0.9239, -1.0), (-0.3827, -0.9239, 1.0), (-0.5556, -0.8315, -1.0), (-0.5556, -0.8315, 1.0), (-0.7071, -0.7071, -1.0), (-0.7071, -0.7071, 1.0), (-0.8315, -0.5556, -1.0), (-0.8315, -0.5556, 1.0), (-0.9239, -0.3827, -1.0), (-0.9239, -0.3827, 1.0), (-0.9808, -0.1951, -1.0), (-0.9808, -0.1951, 1.0), (-1.0, 0.0, -1.0), (-1.0, 0.0, 1.0), (-0.9808, 0.1951, -1.0), (-0.9808, 0.1951, 1.0), (-0.9239, 0.3827, -1.0), (-0.9239, 0.3827, 1.0), (-0.8315, 0.5556, -1.0), (-0.8315, 0.5556, 1.0), (-0.7071, 0.7071, -1.0), (-0.7071, 0.7071, 1.0), (-0.5556, 0.8315, -1.0), (-0.5556, 0.8315, 1.0), (-0.3827, 0.9239, -1.0), (-0.3827, 0.9239, 1.0), (-0.1951, 0.9808, -1.0), (-0.1951, 0.9808, 1.0)], [], [(0, 1, 3, 2), (2, 3, 5, 4), (4, 5, 7, 6), (6, 7, 9, 8), (8, 9, 11, 10), (10, 11, 13, 12), (12, 13, 15, 14), (14, 15, 17, 16), (16, 17, 19, 18), (18, 19, 21, 20), (20, 21, 23, 22), (22, 23, 25, 24), (24, 25, 27, 26), (26, 27, 29, 28), (28, 29, 31, 30), (30, 31, 33, 32), (32, 33, 35, 34), (34, 35, 37, 36), (36, 37, 39, 38), (38, 39, 41, 40), (40, 41, 43, 42), (42, 43, 45, 44), (44, 45, 47, 46), (46, 47, 49, 48), (48, 49, 51, 50), (50, 51, 53, 52), (52, 53, 55, 54), (54, 55, 57, 56), (56, 57, 59, 58), (58, 59, 61, 60), (3, 1, 63, 61, 59, 57, 55, 53, 51, 49, 47, 45, 43, 41, 39, 37, 35, 33, 31, 29, 27, 25, 23, 21, 19, 17, 15, 13, 11, 9, 7, 5), (60, 61, 63, 62), (62, 63, 1, 0), (0, 2, 4, 6, 8, 10, 12, 14, 16, 18, 20, 22, 24, 26, 28, 30, 32, 34, 36, 38, 40, 42, 44, 46, 48, 50, 52, 54, 56, 58, 60, 62)])
me_cylinder_002.polygons.foreach_set('use_smooth', [True] * 34)
_uv = me_cylinder_002.uv_layers.new(name='UVMap')
_uv.uv.foreach_set('vector', [1.0, 0.5, 1.0, 1.0, 0.9688, 1.0, 0.9688, 0.5, 0.9688, 0.5, 0.9688, 1.0, 0.9375, 1.0, 0.9375, 0.5, 0.9375, 0.5, 0.9375, 1.0, 0.9062, 1.0, 0.9062, 0.5, 0.9062, 0.5, 0.9062, 1.0, 0.875, 1.0, 0.875, 0.5, 0.875, 0.5, 0.875, 1.0, 0.8438, 1.0, 0.8438, 0.5, 0.8438, 0.5, 0.8438, 1.0, 0.8125, 1.0, 0.8125, 0.5, 0.8125, 0.5, 0.8125, 1.0, 0.7812, 1.0, 0.7812, 0.5, 0.7812, 0.5, 0.7812, 1.0, 0.75, 1.0, 0.75, 0.5, 0.75, 0.5, 0.75, 1.0, 0.7188, 1.0, 0.7188, 0.5, 0.7188, 0.5, 0.7188, 1.0, 0.6875, 1.0, 0.6875, 0.5, 0.6875, 0.5, 0.6875, 1.0, 0.6562, 1.0, 0.6562, 0.5, 0.6562, 0.5, 0.6562, 1.0, 0.625, 1.0, 0.625, 0.5, 0.625, 0.5, 0.625, 1.0, 0.5938, 1.0, 0.5938, 0.5, 0.5938, 0.5, 0.5938, 1.0, 0.5625, 1.0, 0.5625, 0.5, 0.5625, 0.5, 0.5625, 1.0, 0.5312, 1.0, 0.5312, 0.5, 0.5312, 0.5, 0.5312, 1.0, 0.5, 1.0, 0.5, 0.5, 0.5, 0.5, 0.5, 1.0, 0.4688, 1.0, 0.4688, 0.5, 0.4688, 0.5, 0.4688, 1.0, 0.4375, 1.0, 0.4375, 0.5, 0.4375, 0.5, 0.4375, 1.0, 0.4062, 1.0, 0.4062, 0.5, 0.4062, 0.5, 0.4062, 1.0, 0.375, 1.0, 0.375, 0.5, 0.375, 0.5, 0.375, 1.0, 0.3438, 1.0, 0.3438, 0.5, 0.3438, 0.5, 0.3438, 1.0, 0.3125, 1.0, 0.3125, 0.5, 0.3125, 0.5, 0.3125, 1.0, 0.2812, 1.0, 0.2812, 0.5, 0.2812, 0.5, 0.2812, 1.0, 0.25, 1.0, 0.25, 0.5, 0.25, 0.5, 0.25, 1.0, 0.2188, 1.0, 0.2188, 0.5, 0.2188, 0.5, 0.2188, 1.0, 0.1875, 1.0, 0.1875, 0.5, 0.1875, 0.5, 0.1875, 1.0, 0.1562, 1.0, 0.1562, 0.5, 0.1562, 0.5, 0.1562, 1.0, 0.125, 1.0, 0.125, 0.5, 0.125, 0.5, 0.125, 1.0, 0.09375, 1.0, 0.09375, 0.5, 0.09375, 0.5, 0.09375, 1.0, 0.0625, 1.0, 0.0625, 0.5, 0.2968, 0.4854, 0.25, 0.49, 0.2032, 0.4854, 0.1582, 0.4717, 0.1167, 0.4496, 0.08029, 0.4197, 0.05045, 0.3833, 0.02827, 0.3418, 0.01461, 0.2968, 0.01, 0.25, 0.01461, 0.2032, 0.02827, 0.1582, 0.05045, 0.1167, 0.08029, 0.08029, 0.1167, 0.05045, 0.1582, 0.02827, 0.2032, 0.01461, 0.25, 0.01, 0.2968, 0.01461, 0.3418, 0.02827, 0.3833, 0.05045, 0.4197, 0.08029, 0.4496, 0.1167, 0.4717, 0.1582, 0.4854, 0.2032, 0.49, 0.25, 0.4854, 0.2968, 0.4717, 0.3418, 0.4496, 0.3833, 0.4197, 0.4197, 0.3833, 0.4496, 0.3418, 0.4717, 0.0625, 0.5, 0.0625, 1.0, 0.03125, 1.0, 0.03125, 0.5, 0.03125, 0.5, 0.03125, 1.0, 0.0, 1.0, 0.0, 0.5, 0.75, 0.49, 0.7968, 0.4854, 0.8418, 0.4717, 0.8833, 0.4496, 0.9197, 0.4197, 0.9496, 0.3833, 0.9717, 0.3418, 0.9854, 0.2968, 0.99, 0.25, 0.9854, 0.2032, 0.9717, 0.1582, 0.9496, 0.1167, 0.9197, 0.08029, 0.8833, 0.05045, 0.8418, 0.02827, 0.7968, 0.01461, 0.75, 0.01, 0.7032, 0.01461, 0.6582, 0.02827, 0.6167, 0.05045, 0.5803, 0.08029, 0.5504, 0.1167, 0.5283, 0.1582, 0.5146, 0.2032, 0.51, 0.25, 0.5146, 0.2968, 0.5283, 0.3418, 0.5504, 0.3833, 0.5803, 0.4197, 0.6167, 0.4496, 0.6582, 0.4717, 0.7032, 0.4854])
me_cylinder_002.update()
me_cylinder_003 = bpy.data.meshes.new('Cylinder.003')
me_cylinder_003.from_pydata([(0.0, 1.0, -1.0), (0.0, 1.0, 1.0), (0.1951, 0.9808, -1.0), (0.1951, 0.9808, 1.0), (0.3827, 0.9239, -1.0), (0.3827, 0.9239, 1.0), (0.5556, 0.8315, -1.0), (0.5556, 0.8315, 1.0), (0.7071, 0.7071, -1.0), (0.7071, 0.7071, 1.0), (0.8315, 0.5556, -1.0), (0.8315, 0.5556, 1.0), (0.9239, 0.3827, -1.0), (0.9239, 0.3827, 1.0), (0.9808, 0.1951, -1.0), (0.9808, 0.1951, 1.0), (1.0, 0.0, -1.0), (1.0, 0.0, 1.0), (0.9808, -0.1951, -1.0), (0.9808, -0.1951, 1.0), (0.9239, -0.3827, -1.0), (0.9239, -0.3827, 1.0), (0.8315, -0.5556, -1.0), (0.8315, -0.5556, 1.0), (0.7071, -0.7071, -1.0), (0.7071, -0.7071, 1.0), (0.5556, -0.8315, -1.0), (0.5556, -0.8315, 1.0), (0.3827, -0.9239, -1.0), (0.3827, -0.9239, 1.0), (0.1951, -0.9808, -1.0), (0.1951, -0.9808, 1.0), (0.0, -1.0, -1.0), (0.0, -1.0, 1.0), (-0.1951, -0.9808, -1.0), (-0.1951, -0.9808, 1.0), (-0.3827, -0.9239, -1.0), (-0.3827, -0.9239, 1.0), (-0.5556, -0.8315, -1.0), (-0.5556, -0.8315, 1.0), (-0.7071, -0.7071, -1.0), (-0.7071, -0.7071, 1.0), (-0.8315, -0.5556, -1.0), (-0.8315, -0.5556, 1.0), (-0.9239, -0.3827, -1.0), (-0.9239, -0.3827, 1.0), (-0.9808, -0.1951, -1.0), (-0.9808, -0.1951, 1.0), (-1.0, 0.0, -1.0), (-1.0, 0.0, 1.0), (-0.9808, 0.1951, -1.0), (-0.9808, 0.1951, 1.0), (-0.9239, 0.3827, -1.0), (-0.9239, 0.3827, 1.0), (-0.8315, 0.5556, -1.0), (-0.8315, 0.5556, 1.0), (-0.7071, 0.7071, -1.0), (-0.7071, 0.7071, 1.0), (-0.5556, 0.8315, -1.0), (-0.5556, 0.8315, 1.0), (-0.3827, 0.9239, -1.0), (-0.3827, 0.9239, 1.0), (-0.1951, 0.9808, -1.0), (-0.1951, 0.9808, 1.0)], [], [(0, 1, 3, 2), (2, 3, 5, 4), (4, 5, 7, 6), (6, 7, 9, 8), (8, 9, 11, 10), (10, 11, 13, 12), (12, 13, 15, 14), (14, 15, 17, 16), (16, 17, 19, 18), (18, 19, 21, 20), (20, 21, 23, 22), (22, 23, 25, 24), (24, 25, 27, 26), (26, 27, 29, 28), (28, 29, 31, 30), (30, 31, 33, 32), (32, 33, 35, 34), (34, 35, 37, 36), (36, 37, 39, 38), (38, 39, 41, 40), (40, 41, 43, 42), (42, 43, 45, 44), (44, 45, 47, 46), (46, 47, 49, 48), (48, 49, 51, 50), (50, 51, 53, 52), (52, 53, 55, 54), (54, 55, 57, 56), (56, 57, 59, 58), (58, 59, 61, 60), (3, 1, 63, 61, 59, 57, 55, 53, 51, 49, 47, 45, 43, 41, 39, 37, 35, 33, 31, 29, 27, 25, 23, 21, 19, 17, 15, 13, 11, 9, 7, 5), (60, 61, 63, 62), (62, 63, 1, 0), (0, 2, 4, 6, 8, 10, 12, 14, 16, 18, 20, 22, 24, 26, 28, 30, 32, 34, 36, 38, 40, 42, 44, 46, 48, 50, 52, 54, 56, 58, 60, 62)])
me_cylinder_003.polygons.foreach_set('use_smooth', [True] * 34)
_uv = me_cylinder_003.uv_layers.new(name='UVMap')
_uv.uv.foreach_set('vector', [1.0, 0.5, 1.0, 1.0, 0.9688, 1.0, 0.9688, 0.5, 0.9688, 0.5, 0.9688, 1.0, 0.9375, 1.0, 0.9375, 0.5, 0.9375, 0.5, 0.9375, 1.0, 0.9062, 1.0, 0.9062, 0.5, 0.9062, 0.5, 0.9062, 1.0, 0.875, 1.0, 0.875, 0.5, 0.875, 0.5, 0.875, 1.0, 0.8438, 1.0, 0.8438, 0.5, 0.8438, 0.5, 0.8438, 1.0, 0.8125, 1.0, 0.8125, 0.5, 0.8125, 0.5, 0.8125, 1.0, 0.7812, 1.0, 0.7812, 0.5, 0.7812, 0.5, 0.7812, 1.0, 0.75, 1.0, 0.75, 0.5, 0.75, 0.5, 0.75, 1.0, 0.7188, 1.0, 0.7188, 0.5, 0.7188, 0.5, 0.7188, 1.0, 0.6875, 1.0, 0.6875, 0.5, 0.6875, 0.5, 0.6875, 1.0, 0.6562, 1.0, 0.6562, 0.5, 0.6562, 0.5, 0.6562, 1.0, 0.625, 1.0, 0.625, 0.5, 0.625, 0.5, 0.625, 1.0, 0.5938, 1.0, 0.5938, 0.5, 0.5938, 0.5, 0.5938, 1.0, 0.5625, 1.0, 0.5625, 0.5, 0.5625, 0.5, 0.5625, 1.0, 0.5312, 1.0, 0.5312, 0.5, 0.5312, 0.5, 0.5312, 1.0, 0.5, 1.0, 0.5, 0.5, 0.5, 0.5, 0.5, 1.0, 0.4688, 1.0, 0.4688, 0.5, 0.4688, 0.5, 0.4688, 1.0, 0.4375, 1.0, 0.4375, 0.5, 0.4375, 0.5, 0.4375, 1.0, 0.4062, 1.0, 0.4062, 0.5, 0.4062, 0.5, 0.4062, 1.0, 0.375, 1.0, 0.375, 0.5, 0.375, 0.5, 0.375, 1.0, 0.3438, 1.0, 0.3438, 0.5, 0.3438, 0.5, 0.3438, 1.0, 0.3125, 1.0, 0.3125, 0.5, 0.3125, 0.5, 0.3125, 1.0, 0.2812, 1.0, 0.2812, 0.5, 0.2812, 0.5, 0.2812, 1.0, 0.25, 1.0, 0.25, 0.5, 0.25, 0.5, 0.25, 1.0, 0.2188, 1.0, 0.2188, 0.5, 0.2188, 0.5, 0.2188, 1.0, 0.1875, 1.0, 0.1875, 0.5, 0.1875, 0.5, 0.1875, 1.0, 0.1562, 1.0, 0.1562, 0.5, 0.1562, 0.5, 0.1562, 1.0, 0.125, 1.0, 0.125, 0.5, 0.125, 0.5, 0.125, 1.0, 0.09375, 1.0, 0.09375, 0.5, 0.09375, 0.5, 0.09375, 1.0, 0.0625, 1.0, 0.0625, 0.5, 0.2968, 0.4854, 0.25, 0.49, 0.2032, 0.4854, 0.1582, 0.4717, 0.1167, 0.4496, 0.08029, 0.4197, 0.05045, 0.3833, 0.02827, 0.3418, 0.01461, 0.2968, 0.01, 0.25, 0.01461, 0.2032, 0.02827, 0.1582, 0.05045, 0.1167, 0.08029, 0.08029, 0.1167, 0.05045, 0.1582, 0.02827, 0.2032, 0.01461, 0.25, 0.01, 0.2968, 0.01461, 0.3418, 0.02827, 0.3833, 0.05045, 0.4197, 0.08029, 0.4496, 0.1167, 0.4717, 0.1582, 0.4854, 0.2032, 0.49, 0.25, 0.4854, 0.2968, 0.4717, 0.3418, 0.4496, 0.3833, 0.4197, 0.4197, 0.3833, 0.4496, 0.3418, 0.4717, 0.0625, 0.5, 0.0625, 1.0, 0.03125, 1.0, 0.03125, 0.5, 0.03125, 0.5, 0.03125, 1.0, 0.0, 1.0, 0.0, 0.5, 0.75, 0.49, 0.7968, 0.4854, 0.8418, 0.4717, 0.8833, 0.4496, 0.9197, 0.4197, 0.9496, 0.3833, 0.9717, 0.3418, 0.9854, 0.2968, 0.99, 0.25, 0.9854, 0.2032, 0.9717, 0.1582, 0.9496, 0.1167, 0.9197, 0.08029, 0.8833, 0.05045, 0.8418, 0.02827, 0.7968, 0.01461, 0.75, 0.01, 0.7032, 0.01461, 0.6582, 0.02827, 0.6167, 0.05045, 0.5803, 0.08029, 0.5504, 0.1167, 0.5283, 0.1582, 0.5146, 0.2032, 0.51, 0.25, 0.5146, 0.2968, 0.5283, 0.3418, 0.5504, 0.3833, 0.5803, 0.4197, 0.6167, 0.4496, 0.6582, 0.4717, 0.7032, 0.4854])
me_cylinder_003.update()
me_cube_005 = bpy.data.meshes.new('Cube.005')
me_cube_005.from_pydata([(-1.0, -1.0, -1.0), (-1.0, -1.0, 1.0), (-1.0, 1.0, -1.0), (-1.0, 1.0, 1.0), (1.0, -1.0, -1.0), (0.0, -0.9976, -0.3999), (1.0, 1.0, -1.0), (0.0, -0.9998, 0.2309), (-1.0, -1.0, -0.3999), (-1.0, 1.0, -0.3999), (1.0, 1.0, -0.3999), (1.0, -1.0, -0.3999), (-1.0, -1.0, 0.2309), (-1.0, 1.0, 0.2309), (0.0, -0.9998, 1.0), (0.0, -0.9976, 0.2309), (0.0, 1.0, -1.0), (0.0, 1.0, 1.0), (0.0, -1.0, -1.0), (0.0, -1.0, 1.0), (0.0, -1.0, -0.3999), (0.0, 1.0, -0.3999), (0.0, -1.0, 0.2309), (0.0, 1.0, 0.2309), (-1.0, -0.9998, 1.0), (0.5, -1.0, -1.0), (0.5, 1.0, -0.3999), (0.5, 1.0, 0.2309), (0.5, 1.0, -1.0), (-1.0, -0.9998, 0.2309), (0.5, -1.0, -0.3999), (0.5, -1.0, 0.2309), (0.5, -0.9976, -0.3999), (0.5, -0.9976, 0.2309), (1.0, -1.0, -0.3999), (1.0, -1.0, -1.0), (0.5, -1.0, -0.3999), (0.5, -1.0, -1.0)], [], [(12, 1, 3, 13), (5, 15, 33, 32), (37, 36, 34, 35), (22, 19, 1, 12), (28, 6, 4, 25), (17, 3, 1, 19), (18, 20, 8, 0), (6, 10, 11, 4), (6, 28, 37, 35), (0, 8, 9, 2), (20, 22, 12, 8), (21, 23, 15, 5), (17, 23, 7, 14), (8, 12, 13, 9), (9, 13, 23, 21), (30, 31, 22, 20), (2, 9, 21, 16), (25, 30, 20, 18), (13, 3, 24, 29), (2, 16, 18, 0), (3, 17, 14, 24), (23, 13, 29, 7), (27, 26, 32, 33), (28, 26, 36, 37), (4, 11, 30, 25), (23, 27, 33, 15), (26, 21, 5, 32), (16, 21, 26, 28), (16, 28, 25, 18), (29, 24, 14, 7), (26, 10, 34, 36), (10, 6, 35, 34)])
_uv = me_cube_005.uv_layers.new(name='UVMap')
_uv.uv.foreach_set('vector', [0.5289, 0.0, 0.625, 0.0, 0.625, 0.25, 0.5289, 0.25, 0.45, 0.375, 0.5289, 0.375, 0.5289, 0.4375, 0.45, 0.4375, 0.375, 0.4375, 0.45, 0.4375, 0.45, 0.5, 0.375, 0.5, 0.5289, 0.875, 0.625, 0.875, 0.625, 1.0, 0.5289, 1.0, 0.3125, 0.5, 0.375, 0.5, 0.375, 0.75, 0.3125, 0.75, 0.75, 0.5, 0.875, 0.5, 0.875, 0.75, 0.75, 0.75, 0.375, 0.875, 0.45, 0.875, 0.45, 1.0, 0.375, 1.0, 0.375, 0.5, 0.45, 0.5, 0.45, 0.75, 0.375, 0.75, 0.375, 0.5, 0.3125, 0.5, 0.3125, 0.5, 0.375, 0.5, 0.375, 0.0, 0.45, 0.0, 0.45, 0.25, 0.375, 0.25, 0.45, 0.875, 0.5289, 0.875, 0.5289, 1.0, 0.45, 1.0, 0.45, 0.375, 0.5289, 0.375, 0.5289, 0.375, 0.45, 0.375, 0.0, 0.0, 0.0, 0.0, 0.0, 0.0, 0.0, 0.0, 0.45, 0.0, 0.5289, 0.0, 0.5289, 0.25, 0.45, 0.25, 0.45, 0.25, 0.5289, 0.25, 0.5289, 0.375, 0.45, 0.375, 0.45, 0.8125, 0.5289, 0.8125, 0.5289, 0.875, 0.45, 0.875, 0.375, 0.25, 0.45, 0.25, 0.45, 0.375, 0.375, 0.375, 0.375, 0.8125, 0.45, 0.8125, 0.45, 0.875, 0.375, 0.875, 0.5289, 0.25, 0.625, 0.25, 0.625, 0.25, 0.5289, 0.25, 0.125, 0.5, 0.25, 0.5, 0.25, 0.75, 0.125, 0.75, 0.875, 0.5, 0.75, 0.5, 0.75, 0.5, 0.875, 0.5, 0.5289, 0.375, 0.5289, 0.25, 0.5289, 0.25, 0.5289, 0.375, 0.0, 0.0, 0.0, 0.0, 0.0, 0.0, 0.0, 0.0, 0.375, 0.4375, 0.45, 0.4375, 0.45, 0.4375, 0.375, 0.4375, 0.375, 0.75, 0.45, 0.75, 0.45, 0.8125, 0.375, 0.8125, 0.0, 0.0, 0.0, 0.0, 0.0, 0.0, 0.0, 0.0, 0.45, 0.4375, 0.45, 0.375, 0.45, 0.375, 0.45, 0.4375, 0.375, 0.375, 0.45, 0.375, 0.45, 0.4375, 0.375, 0.4375, 0.25, 0.5, 0.3125, 0.5, 0.3125, 0.75, 0.25, 0.75, 0.5289, 0.25, 0.625, 0.25, 0.625, 0.375, 0.5289, 0.375, 0.0, 0.0, 0.0, 0.0, 0.0, 0.0, 0.0, 0.0, 0.45, 0.5, 0.375, 0.5, 0.375, 0.5, 0.45, 0.5])
me_cube_005.update()
me_cube_006 = bpy.data.meshes.new('Cube.006')
me_cube_006.from_pydata([(-1.0, -1.0, -1.0), (-1.0, -1.0, 1.0), (-1.0, 1.0, -1.0), (-1.0, 1.0, 1.0), (1.0, -1.0, -1.0), (1.0, -0.9874, -1.0), (1.0, 1.0, -1.0), (0.0, -0.9874, -1.0), (0.0, 1.0, -1.0), (0.0, 1.0, 1.0), (0.0, -1.0, -1.0), (0.0, -1.0, 1.0), (0.0, -0.9874, 1.0)], [], [(0, 1, 3, 2), (9, 6, 5, 12), (10, 11, 1, 0), (8, 6, 4, 10), (9, 3, 1, 11), (8, 9, 12, 7), (2, 8, 10, 0), (7, 12, 5), (2, 3, 9, 8), (6, 8, 7, 5)])
_uv = me_cube_006.uv_layers.new(name='UVMap')
_uv.uv.foreach_set('vector', [0.375, 0.0, 0.625, 0.0, 0.625, 0.25, 0.375, 0.25, 0.0, 0.0, 0.0, 0.0, 0.0, 0.0, 0.0, 0.0, 0.375, 0.875, 0.625, 0.875, 0.625, 1.0, 0.375, 1.0, 0.25, 0.5, 0.375, 0.5, 0.375, 0.75, 0.25, 0.75, 0.75, 0.5, 0.875, 0.5, 0.875, 0.75, 0.75, 0.75, 0.375, 0.375, 0.625, 0.375, 0.625, 0.375, 0.375, 0.375, 0.125, 0.5, 0.25, 0.5, 0.25, 0.75, 0.125, 0.75, 0.375, 0.375, 0.625, 0.375, 0.375, 0.5, 0.375, 0.25, 0.625, 0.25, 0.625, 0.375, 0.375, 0.375, 0.375, 0.5, 0.25, 0.5, 0.25, 0.5, 0.375, 0.5])
me_cube_006.update()
me_cube_003 = bpy.data.meshes.new('Cube.003')
me_cube_003.from_pydata([(-1.0, -1.0, -1.0), (-1.0, -1.0, 1.0), (-1.0, 1.0, -1.0), (-1.0, 1.0, 1.0), (1.0, -1.0, -1.0), (1.0, -0.9874, -1.0), (1.0, 1.0, -1.0), (0.0, -0.9874, -1.0), (0.0, 1.0, -1.0), (0.0, 1.0, 1.0), (0.0, -1.0, -1.0), (0.0, -1.0, 1.0), (0.0, -0.9874, 1.0)], [], [(0, 1, 3, 2), (9, 6, 5, 12), (10, 11, 1, 0), (8, 6, 4, 10), (9, 3, 1, 11), (8, 9, 12, 7), (2, 8, 10, 0), (7, 12, 5), (2, 3, 9, 8), (6, 8, 7, 5)])
_uv = me_cube_003.uv_layers.new(name='UVMap')
_uv.uv.foreach_set('vector', [0.375, 0.0, 0.625, 0.0, 0.625, 0.25, 0.375, 0.25, 0.0, 0.0, 0.0, 0.0, 0.0, 0.0, 0.0, 0.0, 0.375, 0.875, 0.625, 0.875, 0.625, 1.0, 0.375, 1.0, 0.25, 0.5, 0.375, 0.5, 0.375, 0.75, 0.25, 0.75, 0.75, 0.5, 0.875, 0.5, 0.875, 0.75, 0.75, 0.75, 0.375, 0.375, 0.625, 0.375, 0.625, 0.375, 0.375, 0.375, 0.125, 0.5, 0.25, 0.5, 0.25, 0.75, 0.125, 0.75, 0.375, 0.375, 0.625, 0.375, 0.375, 0.5, 0.375, 0.25, 0.625, 0.25, 0.625, 0.375, 0.375, 0.375, 0.375, 0.5, 0.25, 0.5, 0.25, 0.5, 0.375, 0.5])
me_cube_003.update()
me_cube_007 = bpy.data.meshes.new('Cube.007')
me_cube_007.from_pydata([(-1.0, -1.0, -1.0), (0.0, 0.9995, 1.0), (-1.0, 1.0, -1.0), (-1.0, 1.0, -1.0), (1.0, -1.0, -1.0), (1.0, 0.9995, -1.0), (1.0, 1.0, -1.0), (0.0, 0.9995, -1.0), (0.0, 1.0, -1.0), (0.0, 1.0, 1.0), (0.0, -1.0, -1.0), (0.0, -1.0, 1.0), (0.0, 1.0, -1.0), (0.0, 1.0, 1.0), (0.0, -0.9908, -1.0), (-1.0, -0.9908, -1.0), (0.0, -0.9908, 1.0), (0.0, -0.9877, 1.0), (0.0, -0.9877, -1.0), (1.0, -0.9877, -1.0), (0.0, -0.9983, 1.0), (0.0, -0.9983, -1.0), (1.0, -0.9983, -1.0), (0.0, -0.9954, -1.0), (-1.0, -0.9954, -1.0), (0.0, -0.9954, 1.0), (0.0, -0.998, -1.0), (-1.0, -0.998, -1.0), (0.0, -0.998, 1.0)], [], [(10, 11, 13, 12), (8, 9, 6), (11, 10, 7, 1), (11, 0, 3, 13), (8, 6, 4, 10), (2, 9, 16, 25, 28, 27, 24, 15), (9, 8, 14, 16), (2, 8, 10, 0), (4, 11, 1, 5), (8, 2, 15, 14), (10, 4, 5, 7), (12, 13, 3), (0, 10, 12, 3), (7, 5, 19, 18), (1, 7, 18, 17), (22, 20, 21), (18, 19, 22, 21), (17, 18, 21, 20), (16, 14, 23, 25), (14, 15, 24, 23), (27, 28, 26), (25, 23, 26, 28), (23, 24, 27, 26), (17, 20, 22, 19, 5, 1)])
_uv = me_cube_007.uv_layers.new(name='UVMap')
_uv.uv.foreach_set('vector', [0.375, 0.875, 0.625, 0.875, 0.625, 0.875, 0.375, 0.875, 0.375, 0.375, 0.625, 0.375, 0.375, 0.5, 0.625, 0.875, 0.375, 0.875, 0.375, 0.875, 0.625, 0.875, 0.0, 0.0, 0.0, 0.0, 0.0, 0.0, 0.0, 0.0, 0.25, 0.5, 0.375, 0.5, 0.375, 0.75, 0.25, 0.75, 0.0, 0.0, 0.0, 0.0, 0.0, 0.0, 0.0, 0.0, 0.0, 0.0, 0.0, 0.0, 0.0, 0.0, 0.0, 0.0, 0.625, 0.375, 0.375, 0.375, 0.375, 0.375, 0.625, 0.375, 0.125, 0.5, 0.25, 0.5, 0.25, 0.75, 0.125, 0.75, 0.0, 0.0, 0.0, 0.0, 0.0, 0.0, 0.0, 0.0, 0.25, 0.5, 0.125, 0.5, 0.125, 0.5, 0.25, 0.5, 0.25, 0.75, 0.375, 0.75, 0.375, 0.75, 0.25, 0.75, 0.375, 0.875, 0.625, 0.875, 0.375, 1.0, 0.125, 0.75, 0.25, 0.75, 0.25, 0.75, 0.125, 0.75, 0.25, 0.75, 0.375, 0.75, 0.375, 0.75, 0.25, 0.75, 0.625, 0.875, 0.375, 0.875, 0.375, 0.875, 0.625, 0.875, 0.375, 0.75, 0.625, 0.875, 0.375, 0.875, 0.25, 0.75, 0.375, 0.75, 0.375, 0.75, 0.25, 0.75, 0.625, 0.875, 0.375, 0.875, 0.375, 0.875, 0.625, 0.875, 0.625, 0.375, 0.375, 0.375, 0.375, 0.375, 0.625, 0.375, 0.25, 0.5, 0.125, 0.5, 0.125, 0.5, 0.25, 0.5, 0.375, 0.25, 0.625, 0.375, 0.375, 0.375, 0.625, 0.375, 0.375, 0.375, 0.375, 0.375, 0.625, 0.375, 0.25, 0.5, 0.125, 0.5, 0.125, 0.5, 0.25, 0.5, 0.0, 0.0, 0.0, 0.0, 0.0, 0.0, 0.0, 0.0, 0.0, 0.0, 0.0, 0.0])
me_cube_007.update()
me_cylinder_004 = bpy.data.meshes.new('Cylinder.004')
me_cylinder_004.from_pydata([(0.0, 1.0, -1.0), (0.0, 1.0, 1.0), (0.1951, 0.9808, -1.0), (0.1951, 0.9808, 1.0), (0.3827, 0.9239, -1.0), (0.3827, 0.9239, 1.0), (0.5556, 0.8315, -1.0), (0.5556, 0.8315, 1.0), (0.7071, 0.7071, -1.0), (0.7071, 0.7071, 1.0), (0.8315, 0.5556, -1.0), (0.8315, 0.5556, 1.0), (0.9239, 0.3827, -1.0), (0.9239, 0.3827, 1.0), (0.9808, 0.1951, -1.0), (0.9808, 0.1951, 1.0), (1.0, 0.0, -1.0), (1.0, 0.0, 1.0), (0.9808, -0.1951, -1.0), (0.9808, -0.1951, 1.0), (0.9239, -0.3827, -1.0), (0.9239, -0.3827, 1.0), (0.8315, -0.5556, -1.0), (0.8315, -0.5556, 1.0), (0.7071, -0.7071, -1.0), (0.7071, -0.7071, 1.0), (0.5556, -0.8315, -1.0), (0.5556, -0.8315, 1.0), (0.3827, -0.9239, -1.0), (0.3827, -0.9239, 1.0), (0.1951, -0.9808, -1.0), (0.1951, -0.9808, 1.0), (0.0, -1.0, -1.0), (0.0, -1.0, 1.0), (-0.1951, -0.9808, -1.0), (-0.1951, -0.9808, 1.0), (-0.3827, -0.9239, -1.0), (-0.3827, -0.9239, 1.0), (-0.5556, -0.8315, -1.0), (-0.5556, -0.8315, 1.0), (-0.7071, -0.7071, -1.0), (-0.7071, -0.7071, 1.0), (-0.8315, -0.5556, -1.0), (-0.8315, -0.5556, 1.0), (-0.9239, -0.3827, -1.0), (-0.9239, -0.3827, 1.0), (-0.9808, -0.1951, -1.0), (-0.9808, -0.1951, 1.0), (-1.0, 0.0, -1.0), (-1.0, 0.0, 1.0), (-0.9808, 0.1951, -1.0), (-0.9808, 0.1951, 1.0), (-0.9239, 0.3827, -1.0), (-0.9239, 0.3827, 1.0), (-0.8315, 0.5556, -1.0), (-0.8315, 0.5556, 1.0), (-0.7071, 0.7071, -1.0), (-0.7071, 0.7071, 1.0), (-0.5556, 0.8315, -1.0), (-0.5556, 0.8315, 1.0), (-0.3827, 0.9239, -1.0), (-0.3827, 0.9239, 1.0), (-0.1951, 0.9808, -1.0), (-0.1951, 0.9808, 1.0)], [], [(0, 1, 3, 2), (2, 3, 5, 4), (4, 5, 7, 6), (6, 7, 9, 8), (8, 9, 11, 10), (10, 11, 13, 12), (12, 13, 15, 14), (14, 15, 17, 16), (16, 17, 19, 18), (18, 19, 21, 20), (20, 21, 23, 22), (22, 23, 25, 24), (24, 25, 27, 26), (26, 27, 29, 28), (28, 29, 31, 30), (30, 31, 33, 32), (32, 33, 35, 34), (34, 35, 37, 36), (36, 37, 39, 38), (38, 39, 41, 40), (40, 41, 43, 42), (42, 43, 45, 44), (44, 45, 47, 46), (46, 47, 49, 48), (48, 49, 51, 50), (50, 51, 53, 52), (52, 53, 55, 54), (54, 55, 57, 56), (56, 57, 59, 58), (58, 59, 61, 60), (3, 1, 63, 61, 59, 57, 55, 53, 51, 49, 47, 45, 43, 41, 39, 37, 35, 33, 31, 29, 27, 25, 23, 21, 19, 17, 15, 13, 11, 9, 7, 5), (60, 61, 63, 62), (62, 63, 1, 0), (0, 2, 4, 6, 8, 10, 12, 14, 16, 18, 20, 22, 24, 26, 28, 30, 32, 34, 36, 38, 40, 42, 44, 46, 48, 50, 52, 54, 56, 58, 60, 62)])
_uv = me_cylinder_004.uv_layers.new(name='UVMap')
_uv.uv.foreach_set('vector', [1.0, 0.5, 1.0, 1.0, 0.9688, 1.0, 0.9688, 0.5, 0.9688, 0.5, 0.9688, 1.0, 0.9375, 1.0, 0.9375, 0.5, 0.9375, 0.5, 0.9375, 1.0, 0.9062, 1.0, 0.9062, 0.5, 0.9062, 0.5, 0.9062, 1.0, 0.875, 1.0, 0.875, 0.5, 0.875, 0.5, 0.875, 1.0, 0.8438, 1.0, 0.8438, 0.5, 0.8438, 0.5, 0.8438, 1.0, 0.8125, 1.0, 0.8125, 0.5, 0.8125, 0.5, 0.8125, 1.0, 0.7812, 1.0, 0.7812, 0.5, 0.7812, 0.5, 0.7812, 1.0, 0.75, 1.0, 0.75, 0.5, 0.75, 0.5, 0.75, 1.0, 0.7188, 1.0, 0.7188, 0.5, 0.7188, 0.5, 0.7188, 1.0, 0.6875, 1.0, 0.6875, 0.5, 0.6875, 0.5, 0.6875, 1.0, 0.6562, 1.0, 0.6562, 0.5, 0.6562, 0.5, 0.6562, 1.0, 0.625, 1.0, 0.625, 0.5, 0.625, 0.5, 0.625, 1.0, 0.5938, 1.0, 0.5938, 0.5, 0.5938, 0.5, 0.5938, 1.0, 0.5625, 1.0, 0.5625, 0.5, 0.5625, 0.5, 0.5625, 1.0, 0.5312, 1.0, 0.5312, 0.5, 0.5312, 0.5, 0.5312, 1.0, 0.5, 1.0, 0.5, 0.5, 0.5, 0.5, 0.5, 1.0, 0.4688, 1.0, 0.4688, 0.5, 0.4688, 0.5, 0.4688, 1.0, 0.4375, 1.0, 0.4375, 0.5, 0.4375, 0.5, 0.4375, 1.0, 0.4062, 1.0, 0.4062, 0.5, 0.4062, 0.5, 0.4062, 1.0, 0.375, 1.0, 0.375, 0.5, 0.375, 0.5, 0.375, 1.0, 0.3438, 1.0, 0.3438, 0.5, 0.3438, 0.5, 0.3438, 1.0, 0.3125, 1.0, 0.3125, 0.5, 0.3125, 0.5, 0.3125, 1.0, 0.2812, 1.0, 0.2812, 0.5, 0.2812, 0.5, 0.2812, 1.0, 0.25, 1.0, 0.25, 0.5, 0.25, 0.5, 0.25, 1.0, 0.2188, 1.0, 0.2188, 0.5, 0.2188, 0.5, 0.2188, 1.0, 0.1875, 1.0, 0.1875, 0.5, 0.1875, 0.5, 0.1875, 1.0, 0.1562, 1.0, 0.1562, 0.5, 0.1562, 0.5, 0.1562, 1.0, 0.125, 1.0, 0.125, 0.5, 0.125, 0.5, 0.125, 1.0, 0.09375, 1.0, 0.09375, 0.5, 0.09375, 0.5, 0.09375, 1.0, 0.0625, 1.0, 0.0625, 0.5, 0.2968, 0.4854, 0.25, 0.49, 0.2032, 0.4854, 0.1582, 0.4717, 0.1167, 0.4496, 0.08029, 0.4197, 0.05045, 0.3833, 0.02827, 0.3418, 0.01461, 0.2968, 0.01, 0.25, 0.01461, 0.2032, 0.02827, 0.1582, 0.05045, 0.1167, 0.08029, 0.08029, 0.1167, 0.05045, 0.1582, 0.02827, 0.2032, 0.01461, 0.25, 0.01, 0.2968, 0.01461, 0.3418, 0.02827, 0.3833, 0.05045, 0.4197, 0.08029, 0.4496, 0.1167, 0.4717, 0.1582, 0.4854, 0.2032, 0.49, 0.25, 0.4854, 0.2968, 0.4717, 0.3418, 0.4496, 0.3833, 0.4197, 0.4197, 0.3833, 0.4496, 0.3418, 0.4717, 0.0625, 0.5, 0.0625, 1.0, 0.03125, 1.0, 0.03125, 0.5, 0.03125, 0.5, 0.03125, 1.0, 0.0, 1.0, 0.0, 0.5, 0.75, 0.49, 0.7968, 0.4854, 0.8418, 0.4717, 0.8833, 0.4496, 0.9197, 0.4197, 0.9496, 0.3833, 0.9717, 0.3418, 0.9854, 0.2968, 0.99, 0.25, 0.9854, 0.2032, 0.9717, 0.1582, 0.9496, 0.1167, 0.9197, 0.08029, 0.8833, 0.05045, 0.8418, 0.02827, 0.7968, 0.01461, 0.75, 0.01, 0.7032, 0.01461, 0.6582, 0.02827, 0.6167, 0.05045, 0.5803, 0.08029, 0.5504, 0.1167, 0.5283, 0.1582, 0.5146, 0.2032, 0.51, 0.25, 0.5146, 0.2968, 0.5283, 0.3418, 0.5504, 0.3833, 0.5803, 0.4197, 0.6167, 0.4496, 0.6582, 0.4717, 0.7032, 0.4854])
me_cylinder_004.update()
me_cube_008 = bpy.data.meshes.new('Cube.008')
me_cube_008.from_pydata([(-1.0, -1.0, -1.0), (-1.0, -1.0, 1.0), (-1.0, 1.0, -1.0), (-1.0, 1.0, 1.0), (1.0, -1.0, -1.0), (1.0, -1.0, 1.0), (1.0, 1.0, -1.0), (1.0, 1.0, 1.0)], [], [(0, 1, 3, 2), (2, 3, 7, 6), (6, 7, 5, 4), (4, 5, 1, 0), (2, 6, 4, 0), (7, 3, 1, 5)])
_uv = me_cube_008.uv_layers.new(name='UVMap')
_uv.uv.foreach_set('vector', [0.375, 0.0, 0.625, 0.0, 0.625, 0.25, 0.375, 0.25, 0.375, 0.25, 0.625, 0.25, 0.625, 0.5, 0.375, 0.5, 0.375, 0.5, 0.625, 0.5, 0.625, 0.75, 0.375, 0.75, 0.375, 0.75, 0.625, 0.75, 0.625, 1.0, 0.375, 1.0, 0.125, 0.5, 0.375, 0.5, 0.375, 0.75, 0.125, 0.75, 0.625, 0.5, 0.875, 0.5, 0.875, 0.75, 0.625, 0.75])
me_cube_008.update()
me_cube_009 = bpy.data.meshes.new('Cube.009')
me_cube_009.from_pydata([(-1.0, -1.0, -1.0), (-1.0, -1.0, 1.0), (-1.0, 1.0, -1.0), (-1.0, 1.0, 1.0), (1.0, -1.0, -1.0), (1.0, -1.0, 1.0), (1.0, 1.0, -1.0), (1.0, 1.0, 1.0)], [], [(0, 1, 3, 2), (2, 3, 7, 6), (6, 7, 5, 4), (4, 5, 1, 0), (2, 6, 4, 0), (7, 3, 1, 5)])
_uv = me_cube_009.uv_layers.new(name='UVMap')
_uv.uv.foreach_set('vector', [0.375, 0.0, 0.625, 0.0, 0.625, 0.25, 0.375, 0.25, 0.375, 0.25, 0.625, 0.25, 0.625, 0.5, 0.375, 0.5, 0.375, 0.5, 0.625, 0.5, 0.625, 0.75, 0.375, 0.75, 0.375, 0.75, 0.625, 0.75, 0.625, 1.0, 0.375, 1.0, 0.125, 0.5, 0.375, 0.5, 0.375, 0.75, 0.125, 0.75, 0.625, 0.5, 0.875, 0.5, 0.875, 0.75, 0.625, 0.75])
me_cube_009.update()
me_cube_010 = bpy.data.meshes.new('Cube.010')
me_cube_010.from_pydata([(-1.0, -1.0, -1.0), (-1.0, -1.0, 1.0), (-1.0, 1.0, -1.0), (-1.0, 1.0, 1.0), (1.0, -1.0, -1.0), (1.0, -1.0, 1.0), (1.0, 1.0, -1.0), (1.0, 1.0, 1.0)], [], [(0, 1, 3, 2), (2, 3, 7, 6), (6, 7, 5, 4), (4, 5, 1, 0), (2, 6, 4, 0), (7, 3, 1, 5)])
_uv = me_cube_010.uv_layers.new(name='UVMap')
_uv.uv.foreach_set('vector', [0.375, 0.0, 0.625, 0.0, 0.625, 0.25, 0.375, 0.25, 0.375, 0.25, 0.625, 0.25, 0.625, 0.5, 0.375, 0.5, 0.375, 0.5, 0.625, 0.5, 0.625, 0.75, 0.375, 0.75, 0.375, 0.75, 0.625, 0.75, 0.625, 1.0, 0.375, 1.0, 0.125, 0.5, 0.375, 0.5, 0.375, 0.75, 0.125, 0.75, 0.625, 0.5, 0.875, 0.5, 0.875, 0.75, 0.625, 0.75])
me_cube_010.update()
me_cube_011 = bpy.data.meshes.new('Cube.011')
me_cube_011.from_pydata([(-1.0, -1.0, -1.0), (-1.0, -1.0, 1.0), (-1.0, 1.0, -1.0), (-1.0, 1.0, 1.0), (1.0, -1.0, -1.0), (1.0, -1.0, 1.0), (1.0, 1.0, -1.0), (1.0, 1.0, 1.0)], [], [(0, 1, 3, 2), (2, 3, 7, 6), (6, 7, 5, 4), (4, 5, 1, 0), (2, 6, 4, 0), (7, 3, 1, 5)])
_uv = me_cube_011.uv_layers.new(name='UVMap')
_uv.uv.foreach_set('vector', [0.375, 0.0, 0.625, 0.0, 0.625, 0.25, 0.375, 0.25, 0.375, 0.25, 0.625, 0.25, 0.625, 0.5, 0.375, 0.5, 0.375, 0.5, 0.625, 0.5, 0.625, 0.75, 0.375, 0.75, 0.375, 0.75, 0.625, 0.75, 0.625, 1.0, 0.375, 1.0, 0.125, 0.5, 0.375, 0.5, 0.375, 0.75, 0.125, 0.75, 0.625, 0.5, 0.875, 0.5, 0.875, 0.75, 0.625, 0.75])
me_cube_011.update()
me_cube_012 = bpy.data.meshes.new('Cube.012')
me_cube_012.from_pydata([(-1.0, -1.0, -1.0), (-1.0, -1.0, 1.0), (-1.0, 1.0, -1.0), (-1.0, 1.0, 1.0), (1.0, -1.0, -1.0), (1.0, -1.0, 1.0), (1.0, 1.0, -1.0), (1.0, 1.0, 1.0)], [], [(0, 1, 3, 2), (2, 3, 7, 6), (6, 7, 5, 4), (4, 5, 1, 0), (2, 6, 4, 0), (7, 3, 1, 5)])
_uv = me_cube_012.uv_layers.new(name='UVMap')
_uv.uv.foreach_set('vector', [0.375, 0.0, 0.625, 0.0, 0.625, 0.25, 0.375, 0.25, 0.375, 0.25, 0.625, 0.25, 0.625, 0.5, 0.375, 0.5, 0.375, 0.5, 0.625, 0.5, 0.625, 0.75, 0.375, 0.75, 0.375, 0.75, 0.625, 0.75, 0.625, 1.0, 0.375, 1.0, 0.125, 0.5, 0.375, 0.5, 0.375, 0.75, 0.125, 0.75, 0.625, 0.5, 0.875, 0.5, 0.875, 0.75, 0.625, 0.75])
me_cube_012.update()
me_cube_013 = bpy.data.meshes.new('Cube.013')
me_cube_013.from_pydata([(-1.0, -1.0, -1.0), (-1.0, -1.0, 1.0), (-1.0, 1.0, -1.0), (-1.0, 1.0, 1.0), (1.0, -1.0, -1.0), (1.0, -1.0, 1.0), (1.0, 1.0, -1.0), (1.0, 1.0, 1.0)], [], [(0, 1, 3, 2), (2, 3, 7, 6), (6, 7, 5, 4), (4, 5, 1, 0), (2, 6, 4, 0), (7, 3, 1, 5)])
_uv = me_cube_013.uv_layers.new(name='UVMap')
_uv.uv.foreach_set('vector', [0.375, 0.0, 0.625, 0.0, 0.625, 0.25, 0.375, 0.25, 0.375, 0.25, 0.625, 0.25, 0.625, 0.5, 0.375, 0.5, 0.375, 0.5, 0.625, 0.5, 0.625, 0.75, 0.375, 0.75, 0.375, 0.75, 0.625, 0.75, 0.625, 1.0, 0.375, 1.0, 0.125, 0.5, 0.375, 0.5, 0.375, 0.75, 0.125, 0.75, 0.625, 0.5, 0.875, 0.5, 0.875, 0.75, 0.625, 0.75])
me_cube_013.update()

# ---- objects
ob_cube = bpy.data.objects.new('Cube', me_cube)
ob_cylinder = bpy.data.objects.new('Cylinder', me_cylinder)
ob_cylinder_001 = bpy.data.objects.new('Cylinder.001', me_cylinder_001)
ob_cube_001 = bpy.data.objects.new('Cube.001', me_cube_001)
ob_cube_002 = bpy.data.objects.new('Cube.002', me_cube_002)
ob_cube_003 = bpy.data.objects.new('Cube.003', me_cube_004)
ob_cylinder_002 = bpy.data.objects.new('Cylinder.002', me_cylinder_002)
ob_cylinder_003 = bpy.data.objects.new('Cylinder.003', me_cylinder_003)
ob_cube_004 = bpy.data.objects.new('Cube.004', me_cube_005)
ob_cube_005 = bpy.data.objects.new('Cube.005', me_cube_006)
ob_cube_006 = bpy.data.objects.new('Cube.006', me_cube_003)
ob_cube_007 = bpy.data.objects.new('Cube.007', me_cube_007)
ob_cylinder_004 = bpy.data.objects.new('Cylinder.004', me_cylinder_004)
ob_cube_008 = bpy.data.objects.new('Cube.008', me_cube_008)
ob_cube_009 = bpy.data.objects.new('Cube.009', me_cube_009)
ob_cube_010 = bpy.data.objects.new('Cube.010', me_cube_010)
ob_cube_011 = bpy.data.objects.new('Cube.011', me_cube_011)
ob_cube_012 = bpy.data.objects.new('Cube.012', me_cube_012)
ob_cube_013 = bpy.data.objects.new('Cube.013', me_cube_013)

# ---- transforms, parenting, visibility, modifiers, constraints
ob_cube.location = (0.0, 0.0, 5.0)
ob_cube.scale = (6.0, 14.0, 4.0)
ob_cube.lock_rotations_4d = False
ob_cube.empty_display_type = 'ARROWS'
ob_cube.lineart.crease_threshold = 0.0
ob_cylinder.location = (7.15, 3.8, 5.0)
ob_cylinder.scale = (0.7, 0.7, 4.0)
_m = ob_cylinder.modifiers.new('Auto Smooth', 'NODES')
_m.node_group = ng_auto_smooth
_gi = [s.identifier for s in ng_auto_smooth.interface.items_tree if s.item_type == 'SOCKET' and s.in_out == 'INPUT']
_m[_gi[1]] = 0.5236  # Angle
ob_cylinder_001.location = (7.15, -3.8, 5.0)
ob_cylinder_001.scale = (0.7, 0.7, 4.0)
_m = ob_cylinder_001.modifiers.new('Auto Smooth', 'NODES')
_m.node_group = ng_auto_smooth
_gi = [s.identifier for s in ng_auto_smooth.interface.items_tree if s.item_type == 'SOCKET' and s.in_out == 'INPUT']
_m[_gi[1]] = 0.5236  # Angle
ob_cube_001.location = (2.0, 0.0, 0.5)
ob_cube_001.scale = (8.0, 14.0, 0.5)
ob_cube_002.location = (7.0, -13.5, 5.0)
ob_cube_002.scale = (1.0, 0.5, 4.0)
ob_cube_003.location = (7.0, 13.5, 5.0)
ob_cube_003.scale = (1.0, 0.5, 4.0)
ob_cylinder_002.location = (7.15, 13.25, 5.0)
ob_cylinder_002.scale = (0.7, 0.7, 4.0)
_m = ob_cylinder_002.modifiers.new('Auto Smooth', 'NODES')
_m.node_group = ng_auto_smooth
_gi = [s.identifier for s in ng_auto_smooth.interface.items_tree if s.item_type == 'SOCKET' and s.in_out == 'INPUT']
_m[_gi[1]] = 0.5236  # Angle
ob_cylinder_003.location = (7.15, -13.25, 5.0)
ob_cylinder_003.scale = (0.7, 0.7, 4.0)
_m = ob_cylinder_003.modifiers.new('Auto Smooth', 'NODES')
_m.node_group = ng_auto_smooth
_gi = [s.identifier for s in ng_auto_smooth.interface.items_tree if s.item_type == 'SOCKET' and s.in_out == 'INPUT']
_m[_gi[1]] = 0.5236  # Angle
ob_cube_004.location = (10.5, 0.0, 0.5)
ob_cube_004.scale = (1.0, 3.5, 0.5)
ob_cube_005.location = (10.5, 4.0, 0.5)
ob_cube_005.scale = (1.5, 0.5, 0.5)
ob_cube_006.location = (10.5, -4.0, 0.5)
ob_cube_006.scale = (1.5, 0.5, 0.5)
ob_cube_007.location = (1.0, 0.0, 12.0)
ob_cube_007.scale = (8.0, 14.0, 3.0)
ob_cylinder_004.location = (1.0, 0.0, 15.5)
ob_cylinder_004.rotation_euler = (1.571, 1.571, 0.0)
ob_cylinder_004.scale = (0.2, 0.2, 14.0)
ob_cube_008.location = (1.0, 0.0, 15.0)
ob_cube_008.scale = (0.2, 14.0, 0.5)
ob_cube_009.location = (7.0, 0.0, 8.7)
ob_cube_009.scale = (0.2, 14.0, 0.4)
ob_cube_010.location = (5.1, 13.9, 12.2)
ob_cube_010.rotation_euler = (0.0, 0.6458, 0.0)
ob_cube_010.scale = (5.0, 0.1, 0.2)
ob_cube_011.location = (5.1, -13.9, 12.2)
ob_cube_011.rotation_euler = (0.0, 0.6458, 0.0)
ob_cube_011.scale = (5.0, 0.1, 0.2)
ob_cube_012.location = (-3.1, 13.9, 12.2)
ob_cube_012.rotation_euler = (0.0, -0.6458, 0.0)
ob_cube_012.scale = (5.0, 0.1, 0.2)
ob_cube_013.location = (-3.1, -13.9, 12.2)
ob_cube_013.rotation_euler = (0.0, -0.6458, 0.0)
ob_cube_013.scale = (5.0, 0.1, 0.2)

# ---- collection membership
col_collection.objects.link(ob_cube)
col_collection.objects.link(ob_cylinder)
col_collection.objects.link(ob_cylinder_001)
col_collection.objects.link(ob_cube_001)
col_collection.objects.link(ob_cube_002)
col_collection.objects.link(ob_cube_003)
col_collection.objects.link(ob_cylinder_002)
col_collection.objects.link(ob_cylinder_003)
col_collection.objects.link(ob_cube_004)
col_collection.objects.link(ob_cube_005)
col_collection.objects.link(ob_cube_006)
col_collection.objects.link(ob_cube_007)
col_collection.objects.link(ob_cylinder_004)
col_collection.objects.link(ob_cube_008)
col_collection.objects.link(ob_cube_009)
col_collection.objects.link(ob_cube_010)
col_collection.objects.link(ob_cube_011)
col_collection.objects.link(ob_cube_012)
col_collection.objects.link(ob_cube_013)

# ---- scene / render settings (as saved in the file)
scene.frame_start = 1; scene.frame_end = 250; scene.frame_set(1)
scene.render.engine = 'BLENDER_EEVEE_NEXT'
scene.cycles.sampling_pattern = 'TABULATED_SOBOL'
bpy.context.view_layer.update()

# ---- added for rendering (the .blend has no active camera and no usable light): camera, sun
cam_auto = bpy.data.cameras.new('AutoCamera')
cam_auto.lens = 50.0
cam_auto.sensor_width = 36.0
cam_auto.clip_end = 1000.0
ob_auto_camera = bpy.data.objects.new('AutoCamera', cam_auto)
scene.collection.objects.link(ob_auto_camera)
ob_auto_camera.location = (37.0122, -41.5395, 35.5452)
ob_auto_camera.rotation_euler = (1.09748, -7.21219e-08, 0.694738)
scene.camera = ob_auto_camera
light_auto_sun = bpy.data.lights.new('AutoSun', 'SUN')
light_auto_sun.energy = 3.0
light_auto_sun.angle = 0.0523599
ob_auto_sun = bpy.data.objects.new('AutoSun', light_auto_sun)
scene.collection.objects.link(ob_auto_sun)
ob_auto_sun.rotation_euler = (0.872665, 0.174533, 0.523599)
bpy.context.view_layer.update()
